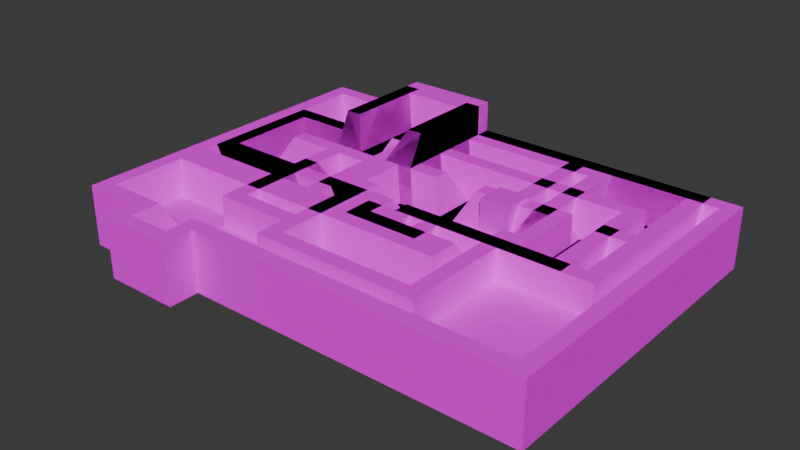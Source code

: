 # Source: MapHouses.blend  (saved by Blender 4.2.66; exported with 4.5.12 LTS)
import bpy
from mathutils import Matrix  # noqa: F401  (used for matrix-valued properties, if any)

bpy.ops.wm.read_factory_settings(use_empty=True)
scene = bpy.context.scene
scene.name = 'Scene'

# ---- collections
col_collection = bpy.data.collections.new('Collection'); scene.collection.children.link(col_collection)

# ---- images (referenced by path relative to the original .blend; pixels are not part of the script)
import os
ASSET_DIR = os.environ.get("B2B_ASSET_DIR", "")  # directory of the original .blend (textures are referenced by path, not embedded)
HERE = os.path.dirname(os.path.abspath(__file__))  # packed textures are extracted next to this script under _unpacked/

def load_image(name, relpath, width, height, colorspace="sRGB"):
    """Load a texture the original file referenced (path relative to the .blend, or extracted next to this script)."""
    p = next((c for c in (os.path.join(HERE, relpath), os.path.join(ASSET_DIR, relpath)) if relpath and os.path.exists(c)), "")
    if p:
        img = bpy.data.images.load(p, check_existing=True)
        img.name = name
    else:  # same state as the original file: an image datablock whose file is absent (Cycles renders it pink)
        img = bpy.data.images.new(name, width, height)
        img.source = "FILE"
        img.filepath = "//" + (relpath or name)
    img.colorspace_settings.name = colorspace
    return img
img_bricktex03_png = load_image('BrickTex03.png', 'BrickTex03.png', 1024, 1024, 'sRGB')
img_woodtex01b_png = load_image('WoodTex01b.png', 'WoodTex01b.png', 1024, 1024, 'sRGB')
img_walltex00_png = load_image('WallTex00.png', 'WallTex00.png', 1024, 1024, 'sRGB')
img_lqgratetex00_png = load_image('LQgrateTex00.png', 'LQgrateTex00.png', 1024, 1024, 'sRGB')
img_stairstex01_png = load_image('StairsTex01.png', 'StairsTex01.png', 1024, 1024, 'sRGB')
img_tiletex01_png = load_image('TileTex01.png', 'TileTex01.png', 1024, 1024, 'sRGB')
img_walltex01_png = load_image('WallTex01.png', 'WallTex01.png', 1024, 1024, 'sRGB')
img_newspapertex00_png = load_image('newspaperTex00.png', 'newspaperTex00.png', 1024, 1024, 'sRGB')
img_shuttertex00_png = load_image('shutterTex00.png', 'shutterTex00.png', 1024, 1024, 'sRGB')
img_woodfencetex00a_png = load_image('woodFenceTex00a.png', 'woodFenceTex00a.png', 1024, 1024, 'sRGB')

# ---- materials (node trees are filled in below, after node groups)
mat_matbricks = bpy.data.materials.new('MatBricks')
mat_matbricks.alpha_threshold = 0.0
mat_matbricks.use_backface_culling = True
mat_matbricks.use_transparent_shadow = False
mat_matbricks.roughness = 0.5
mat_matbricks.line_color = (0.0, 0.0, 0.0, 1.0)
mat_matfloor = bpy.data.materials.new('MatFloor')
mat_matfloor.alpha_threshold = 0.0
mat_matfloor.use_backface_culling = True
mat_matfloor.use_transparent_shadow = False
mat_matfloor.roughness = 0.5
mat_matfloor.line_color = (0.0, 0.0, 0.0, 1.0)
mat_matwall = bpy.data.materials.new('MatWall')
mat_matwall.use_backface_culling = True
mat_matwall.use_transparent_shadow = False
mat_matriging = bpy.data.materials.new('MatRiging')
mat_matriging.use_backface_culling = True
mat_matriging.use_transparent_shadow = False
mat_matstairs = bpy.data.materials.new('MatStairs')
mat_matstairs.use_transparent_shadow = False
mat_mattiles = bpy.data.materials.new('MatTiles')
mat_mattiles.use_transparent_shadow = False
mat_matwall02 = bpy.data.materials.new('MatWall02')
mat_matwall02.use_transparent_shadow = False
mat_material = bpy.data.materials.new('Material')
mat_material.use_transparent_shadow = False
mat_cage = bpy.data.materials.new('cage')
mat_cage.use_transparent_shadow = False
mat_bars = bpy.data.materials.new('bars')
mat_bars.use_transparent_shadow = False

# ---- material node trees
mat_matbricks.use_nodes = True; mat_matbricks.node_tree.nodes.clear()
_N = mat_matbricks.node_tree.nodes; _L = mat_matbricks.node_tree.links
n0 = _N.new('ShaderNodeOutputMaterial'); n0.name = 'Material Output'; n0.location = (300, 300)
n1 = _N.new('ShaderNodeBsdfPrincipled'); n1.name = 'Principled BSDF'; n1.location = (10, 300)
n1.inputs[2].default_value = 1.0
n1.inputs[3].default_value = 1.45
n1.inputs[13].default_value = 0.0
n2 = _N.new('ShaderNodeTexImage'); n2.name = 'Image Texture'; n2.location = (-280, 271)
n2.image = img_bricktex03_png
_L.new(n1.outputs[0], n0.inputs[0])
_L.new(n2.outputs[0], n1.inputs[0])
n0.is_active_output = True
mat_matfloor.use_nodes = True; mat_matfloor.node_tree.nodes.clear()
_N = mat_matfloor.node_tree.nodes; _L = mat_matfloor.node_tree.links
n0 = _N.new('ShaderNodeOutputMaterial'); n0.name = 'Material Output'; n0.location = (300, 300)
n1 = _N.new('ShaderNodeBsdfPrincipled'); n1.name = 'Principled BSDF'; n1.location = (10, 300)
n1.inputs[2].default_value = 1.0
n1.inputs[3].default_value = 1.45
n1.inputs[13].default_value = 0.0
n2 = _N.new('ShaderNodeTexImage'); n2.name = 'Image Texture'; n2.location = (-280, 271)
n2.image = img_woodtex01b_png
_L.new(n1.outputs[0], n0.inputs[0])
_L.new(n2.outputs[0], n1.inputs[0])
n0.is_active_output = True
mat_matwall.use_nodes = True; mat_matwall.node_tree.nodes.clear()
_N = mat_matwall.node_tree.nodes; _L = mat_matwall.node_tree.links
n0 = _N.new('ShaderNodeBsdfPrincipled'); n0.name = 'Principled BSDF'; n0.location = (10, 300)
n0.inputs[2].default_value = 1.0
n0.inputs[13].default_value = 0.0
n1 = _N.new('ShaderNodeOutputMaterial'); n1.name = 'Material Output'; n1.location = (300, 300)
n2 = _N.new('ShaderNodeTexImage'); n2.name = 'Image Texture'; n2.location = (-280, 271)
n2.image = img_walltex00_png
_L.new(n0.outputs[0], n1.inputs[0])
_L.new(n2.outputs[0], n0.inputs[0])
n1.is_active_output = True
mat_matriging.use_nodes = True; mat_matriging.node_tree.nodes.clear()
_N = mat_matriging.node_tree.nodes; _L = mat_matriging.node_tree.links
n0 = _N.new('ShaderNodeBsdfPrincipled'); n0.name = 'Principled BSDF'; n0.location = (10, 300)
n0.inputs[2].default_value = 1.0
n0.inputs[13].default_value = 0.0
n1 = _N.new('ShaderNodeOutputMaterial'); n1.name = 'Material Output'; n1.location = (300, 300)
n2 = _N.new('ShaderNodeTexImage'); n2.name = 'Image Texture'; n2.location = (-280, 271)
n2.image = img_lqgratetex00_png
_L.new(n0.outputs[0], n1.inputs[0])
_L.new(n2.outputs[0], n0.inputs[0])
n1.is_active_output = True
mat_matstairs.use_nodes = True; mat_matstairs.node_tree.nodes.clear()
_N = mat_matstairs.node_tree.nodes; _L = mat_matstairs.node_tree.links
n0 = _N.new('ShaderNodeBsdfPrincipled'); n0.name = 'Principled BSDF'; n0.location = (10, 300)
n0.inputs[2].default_value = 1.0
n1 = _N.new('ShaderNodeOutputMaterial'); n1.name = 'Material Output'; n1.location = (300, 300)
n2 = _N.new('ShaderNodeTexImage'); n2.name = 'Image Texture'; n2.location = (-280, 271)
n2.image = img_stairstex01_png
_L.new(n0.outputs[0], n1.inputs[0])
_L.new(n2.outputs[0], n0.inputs[0])
n1.is_active_output = True
mat_mattiles.use_nodes = True; mat_mattiles.node_tree.nodes.clear()
_N = mat_mattiles.node_tree.nodes; _L = mat_mattiles.node_tree.links
n0 = _N.new('ShaderNodeBsdfPrincipled'); n0.name = 'Principled BSDF'; n0.location = (10, 300)
n0.inputs[2].default_value = 1.0
n0.inputs[13].default_value = 0.0
n1 = _N.new('ShaderNodeOutputMaterial'); n1.name = 'Material Output'; n1.location = (300, 300)
n2 = _N.new('ShaderNodeTexImage'); n2.name = 'Image Texture'; n2.location = (-280, 271)
n2.image = img_tiletex01_png
_L.new(n0.outputs[0], n1.inputs[0])
_L.new(n2.outputs[0], n0.inputs[0])
n1.is_active_output = True
mat_matwall02.use_nodes = True; mat_matwall02.node_tree.nodes.clear()
_N = mat_matwall02.node_tree.nodes; _L = mat_matwall02.node_tree.links
n0 = _N.new('ShaderNodeBsdfPrincipled'); n0.name = 'Principled BSDF'; n0.location = (10, 300)
n0.inputs[2].default_value = 1.0
n0.inputs[13].default_value = 0.0
n1 = _N.new('ShaderNodeOutputMaterial'); n1.name = 'Material Output'; n1.location = (300, 300)
n2 = _N.new('ShaderNodeTexImage'); n2.name = 'Image Texture'; n2.location = (-280, 271)
n2.image = img_walltex01_png
_L.new(n0.outputs[0], n1.inputs[0])
_L.new(n2.outputs[0], n0.inputs[0])
n1.is_active_output = True
mat_material.use_nodes = True; mat_material.node_tree.nodes.clear()
_N = mat_material.node_tree.nodes; _L = mat_material.node_tree.links
n0 = _N.new('ShaderNodeBsdfPrincipled'); n0.name = 'Principled BSDF'; n0.location = (10, 300)
n1 = _N.new('ShaderNodeOutputMaterial'); n1.name = 'Material Output'; n1.location = (300, 300)
n2 = _N.new('ShaderNodeTexImage'); n2.name = 'Image Texture'; n2.location = (-280, 271)
n2.image = img_newspapertex00_png
_L.new(n0.outputs[0], n1.inputs[0])
_L.new(n2.outputs[0], n0.inputs[0])
n1.is_active_output = True
mat_cage.use_nodes = True; mat_cage.node_tree.nodes.clear()
_N = mat_cage.node_tree.nodes; _L = mat_cage.node_tree.links
n0 = _N.new('ShaderNodeBsdfPrincipled'); n0.name = 'Principled BSDF'; n0.location = (10, 300)
n1 = _N.new('ShaderNodeOutputMaterial'); n1.name = 'Material Output'; n1.location = (300, 300)
n2 = _N.new('ShaderNodeTexImage'); n2.name = 'Image Texture'; n2.location = (-280, 271)
n2.image = img_shuttertex00_png
_L.new(n0.outputs[0], n1.inputs[0])
_L.new(n2.outputs[0], n0.inputs[0])
n1.is_active_output = True
mat_bars.use_nodes = True; mat_bars.node_tree.nodes.clear()
_N = mat_bars.node_tree.nodes; _L = mat_bars.node_tree.links
n0 = _N.new('ShaderNodeBsdfPrincipled'); n0.name = 'Principled BSDF'; n0.location = (10, 300)
n1 = _N.new('ShaderNodeOutputMaterial'); n1.name = 'Material Output'; n1.location = (300, 300)
n2 = _N.new('ShaderNodeTexImage'); n2.name = 'Image Texture'; n2.location = (-280, 271)
n2.image = img_woodfencetex00a_png
_L.new(n0.outputs[0], n1.inputs[0])
_L.new(n2.outputs[0], n0.inputs[0])
n1.is_active_output = True

# ---- world
world_world = bpy.data.worlds.new('World'); scene.world = world_world
world_world.use_nodes = True; world_world.node_tree.nodes.clear()
_N = world_world.node_tree.nodes; _L = world_world.node_tree.links
n0 = _N.new('ShaderNodeOutputWorld'); n0.name = 'World Output'; n0.location = (300, 300)
n1 = _N.new('ShaderNodeBackground'); n1.name = 'Background'; n1.location = (10, 300)
n1.inputs[0].default_value = (0.05088, 0.05088, 0.05088, 1.0)
_L.new(n1.outputs[0], n0.inputs[0])
n0.is_active_output = True
world_world.color = (0.05088, 0.05088, 0.05088)
world_world.use_sun_shadow = False
world_world.sun_shadow_jitter_overblur = 0.0

# ---- meshes
me_plane = bpy.data.meshes.new('Plane')
me_plane.from_pydata([(-1.0, -1.0, 0.0), (5.0, 1.0, 0.0), (6.0, 1.0, 0.0), (6.0, -1.0, 2.0), (5.0, -8.0, 0.0), (-10.0, 3.0, 0.0), (7.0, -1.0, 2.0), (-5.0, 0.0, 0.0), (-7.0, 0.0, 0.0), (-7.0, 5.0, 2.0), (-5.0, -4.0, -2.0), (-7.0, -6.0, -2.0), (-7.0, -1.0, 0.0), (-5.0, -6.0, -2.0), (7.0, 2.0, 2.0), (-3.0, 2.0, 2.0), (-13.0, 3.0, 0.0), (-13.0, -1.0, 0.0), (-9.0, 1.0, 0.0), (0.0, -3.0, 2.0), (-5.0, 5.0, 2.0), (-7.0, -4.0, -2.0), (-1.0, -4.0, 0.0), (6.0, -2.0, 2.0), (0.0, -2.0, 2.0), (-7.0, 1.0, 0.0), (6.0, 2.0, 2.0), (7.0, 3.0, 2.0), (7.0, -2.0, 2.0), (7.0, -3.0, 2.0), (8.0, 3.0, 2.0), (8.0, -2.0, 2.0), (-3.0, 9.0, 2.0), (-5.0, 1.0, 0.0), (7.0, 9.0, 2.0), (-8.0, 8.0, 4.0), (6.0, 8.0, 2.0), (-9.0, 9.0, 4.0), (-5.0, 7.0, 2.0), (-9.0, 5.0, 4.0), (-9.0, 2.0, 2.0), (-5.001, 2.001, 0.01874), (-8.0, 5.0, 4.0), (-9.0, 5.0, 2.0), (-7.0, 7.0, 2.0), (-9.0, 3.0, 4.0), (-15.0, 5.0, 2.0), (-15.0, -3.0, 2.0), (-4.0, 8.0, 4.0), (-9.0, -8.0, 2.0), (-3.0, 9.0, 4.0), (5.0, -1.192e-07, 0.0), (-9.0, -3.0, 2.0), (6.0, -2.98e-07, 0.0), (-4.0, -7.0, 2.0), (-4.0, 5.0, 4.0), (-8.0, -7.0, 2.0), (-3.0, 5.0, 4.0), (-4.0, 3.0, 4.0), (-4.0, -10.0, 2.0), (7.0, -10.0, 2.0), (-3.0, 3.0, 4.0), (-4.0, -8.0, 2.0), (-3.0, -9.0, 2.0), (5.0, -1.0, 0.0), (-8.0, -1.0, 2.0), (-10.0, 5.96e-07, 0.0), (-2.0, -5.96e-07, 0.0), (5.0, 7.0, 0.0), (-5.0, -1.0, 0.0), (-9.0, 4.768e-07, 0.0), (-3.0, -1.0, 2.0), (-4.0, -1.0, 2.0), (-7.0, 2.0, 0.0), (-8.0, 3.0, 4.0), (-10.0, 1.0, 0.0), (-2.0, 1.0, 0.0), (6.0, -3.0, 2.0), (5.0, -4.0, 0.0), (6.0, -9.0, 2.0), (-7.0, -6.0, 0.0), (-5.0, -6.0, 0.0), (-2.0, -8.0, 0.0), (-10.0, -1.0, 0.0), (-14.0, 4.0, 2.0), (-9.0, -1.0, 2.0), (-9.0, -2.0, 2.0), (-3.0, 8.0, 2.0), (-2.0, 7.0, 0.0), (-9.0, 4.0, 2.0), (-14.0, -2.0, 2.0), (7.0, 3.0, -3.0), (7.0, -2.0, -3.0), (8.0, 3.0, -3.0), (8.0, -2.0, -3.0), (-3.0, 9.0, -3.0), (7.0, 9.0, -3.0), (-9.0, 5.0, -3.0), (-9.0, 9.0, -3.0), (-15.0, 5.0, -3.0), (-15.0, -3.0, -3.0), (-9.0, -8.0, -3.0), (-9.0, -3.0, -3.0), (-4.0, -10.0, -3.0), (7.0, -10.0, -3.0), (-4.0, -8.0, -3.0), (-5.0, 2.0, 2.0), (-7.0, 2.0, 2.0)], [], [(69, 7, 8, 12), (51, 53, 2, 1), (50, 57, 87, 32), (9, 20, 38, 44), (75, 5, 16, 66), (76, 1, 68, 88), (95, 98, 37, 50, 32), (38, 20, 55, 48), (73, 41, 20, 9), (25, 33, 41, 73), (10, 69, 12, 21), (87, 57, 61, 15), (96, 95, 32, 34), (11, 13, 10, 21), (104, 60, 59, 103), (51, 1, 0, 64), (12, 80, 11, 21), (2, 14, 26, 1), (66, 70, 18, 75), (0, 67, 82, 22), (36, 87, 88, 68), (28, 31, 6, 3), (19, 77, 23, 24), (107, 9, 42, 74), (3, 6, 53, 51), (30, 27, 26, 14), (77, 29, 23), (79, 77, 78, 4), (27, 91, 96, 34), (54, 81, 80, 56), (84, 89, 43, 46), (46, 47, 90, 84), (89, 5, 75, 40), (44, 35, 42, 9), (69, 81, 54, 72), (79, 4, 82, 63), (49, 62, 54, 56), (79, 60, 29, 77), (107, 25, 73, 9), (58, 61, 57, 55), (48, 50, 37, 35), (35, 37, 39, 42), (45, 74, 42, 39), (20, 106, 58, 55), (35, 44, 38, 48), (107, 74, 45, 40), (106, 20, 41, 33), (26, 36, 68, 1), (15, 76, 88, 87), (56, 65, 52, 49), (106, 15, 61, 58), (98, 97, 43, 37), (22, 82, 4, 78), (65, 8, 70, 85), (7, 67, 76, 33), (22, 19, 24, 0), (81, 13, 11, 80), (63, 82, 67, 71), (72, 7, 69), (71, 67, 7, 72), (63, 71, 72, 54, 62, 59), (76, 15, 106, 33), (30, 14, 6, 31), (77, 19, 22, 78), (24, 23, 64, 0), (64, 23, 3, 51), (5, 89, 84, 16), (16, 84, 90, 17), (83, 86, 85, 66), (40, 75, 18), (66, 85, 70), (53, 6, 14, 2), (70, 8, 25, 18), (52, 102, 101, 49), (90, 86, 83, 17), (66, 16, 17, 83), (62, 105, 103, 59), (91, 27, 30, 93), (99, 46, 43, 97), (50, 48, 55, 57), (92, 28, 29, 60, 104), (49, 101, 105, 62), (47, 52, 86, 90), (25, 107, 40, 18), (94, 31, 28, 92), (31, 94, 93, 30), (102, 52, 47, 100), (36, 26, 27, 34), (100, 47, 46, 99), (36, 34, 32, 87), (39, 89, 40, 45), (23, 29, 28, 3), (67, 0, 1, 76), (52, 65, 85, 86), (8, 7, 33, 25), (81, 69, 10, 13), (65, 12, 8), (56, 80, 12, 65), (37, 43, 89, 39), (60, 79, 63, 59)])
me_plane.polygons.foreach_set('material_index', [1, 1, 0, 1, 5, 1, 0, 2, 4, 1, 4, 0, 0, 1, 0, 1, 0, 2, 5, 1, 2, 3, 3, 2, 2, 3, 3, 2, 0, 2, 3, 3, 6, 2, 2, 2, 3, 3, 3, 3, 3, 3, 3, 2, 2, 0, 3, 2, 2, 3, 0, 0, 1, 2, 1, 2, 0, 2, 2, 2, 3, 2, 3, 2, 2, 2, 6, 6, 6, 6, 6, 2, 1, 0, 6, 5, 0, 0, 0, 3, 0, 0, 3, 2, 0, 0, 0, 3, 0, 3, 0, 3, 1, 3, 1, 0, 2, 2, 0, 3])
_uv = me_plane.uv_layers.new(name='UVMap')
_uv.uv.foreach_set('vector', [-1.0, -0.9969, -1.0, 0.001849, -3.0, 0.001849, -3.0, -0.9969, 9.0, 0.001849, 10.0, 0.001849, 10.0, 1.001, 9.0, 1.001, 4.0, 1.5, 0.0, 1.5, 3.0, -0.5, 4.0, -0.5, -3.0, 4.996, -1.0, 4.996, -1.0, 6.993, -3.0, 6.993, -6.0, 1.001, -6.0, 2.998, -9.0, 2.998, -6.0, 0.001849, 2.0, 1.001, 9.0, 1.001, 9.0, 6.993, 2.0, 6.993, 1.192e-07, -3.0, 6.0, -3.0, 6.0, 4.0, 1.192e-07, 4.0, 1.192e-07, 2.0, -1.0, 0.0, 1.0, 0.0, 1.0, 1.0, -2.0, 1.0, -3.0, 1.999, -1.001, 2.0, -1.0, 4.996, -3.0, 4.996, -3.0, 1.001, -1.0, 1.001, -1.001, 2.0, -3.0, 1.999, -1.0, -3.993, -1.0, -0.9969, -3.0, -0.9969, -3.0, -3.993, 3.0, -0.5, 0.0, 1.5, -2.0, 1.5, -3.0, -0.5, -10.0, -3.0, 1.192e-07, -3.0, 1.192e-07, 2.0, -10.0, 2.0, -3.0, -5.991, -1.0, -5.991, -1.0, -3.993, -3.0, -3.993, -10.0, -3.0, -10.0, 2.0, 1.0, 2.0, 1.0, -3.0, 9.0, 0.001849, 9.0, 1.001, 3.0, -0.9969, 9.0, -0.9969, -2.0, 1.0, 3.0, 1.0, 3.0, 0.0, 1.0, 0.0, 10.0, 6.557e-07, 11.0, 1.0, 10.0, 1.0, 9.0, 6.557e-07, -6.0, 0.001849, -5.0, 0.001849, -5.0, 1.001, -6.0, 1.001, 3.0, -0.9969, 2.0, 0.001846, 2.0, -7.988, 3.0, -3.993, 10.0, 1.0, 1.0, 1.0, 2.0, 0.0, 9.0, 0.0, 11.0, -0.004254, 12.0, -0.004254, 11.0, 0.9986, 10.0, 0.9986, 4.0, -1.007, 10.0, -1.007, 10.0, -0.004254, 4.0, -0.004254, 4.0, 0.0, 1.0, 0.0, 1.0, 1.0, 3.0, 1.0, 10.0, 1.0, 11.0, 1.0, 10.0, 6.557e-07, 9.0, 6.557e-07, 12.0, 5.01, 11.0, 5.01, 10.0, 4.007, 11.0, 4.007, 10.0, -1.007, 11.0, -1.007, 10.0, -0.004254, -8.0, 1.0, -2.0, 1.0, -3.0, 0.0, -7.0, 0.0, 4.0, 2.0, 4.0, -3.0, 10.0, -3.0, 10.0, 2.0, 2.98e-08, 1.0, -1.0, 1.341e-06, -3.0, 1.341e-06, -4.0, 1.0, -10.0, 6.013, -5.0, 6.013, -5.0, 7.016, -11.0, 7.016, -11.0, 7.016, -11.0, -1.007, -10.0, -0.004254, -10.0, 6.013, 5.0, 1.0, 4.0, 0.0, 2.0, 0.0, 3.0, 1.0, -1.0, 0.0, -2.0, 1.0, 1.0, 1.0, 1.0, 0.0, 1.043e-06, 0.0, -5.0, 0.0, -6.0, 1.0, 1.043e-06, 1.0, 10.0, 1.0, 9.0, 1.341e-06, 2.0, 1.341e-06, 1.0, 1.0, -5.0, -6.021, 8.047e-07, -6.021, 8.047e-07, -5.018, -4.0, -5.018, 10.0, -7.024, 11.0, -8.027, 11.0, -1.007, 10.0, -1.007, 3.0, 1.0, 2.0, 0.0, 3.0, 0.0, 6.0, 1.0, 8.047e-07, 5.01, 1.0, 5.01, 1.0, 7.016, 8.047e-07, 7.016, 8.047e-07, 10.02, 1.0, 11.03, -5.0, 11.03, -4.0, 10.02, -4.0, 10.02, -5.0, 11.03, -5.0, 7.016, -4.0, 7.016, -5.0, 5.01, -4.0, 5.01, -4.0, 7.016, -5.0, 7.016, 1.0, 0.0, 4.0, 0.0, 3.0, 1.0, 1.0, 1.0, -1.5, 1.0, -0.5, 0.0, 1.5, 0.0, 2.5, 1.0, -0.5, -0.6328, -1.5, 1.367, -2.5, 1.367, -2.5, -0.6328, 1.5, 1.0, -1.5, 1.0, 1.499, 0.009371, 2.5, 0.0, 3.0, 1.0, 9.0, 1.0, 8.0, 0.0, 2.0, 0.0, 3.0, 1.0, 2.0, 0.0, 8.0, 0.0, 9.0, 1.0, -4.0, -5.018, -4.0, 0.9986, -5.0, -1.007, -5.0, -6.021, 1.5, -0.5, 3.5, -0.5, 3.5, 1.5, 2.5, 1.5, -3.066, -3.23, 1.094, -3.23, 1.094, 1.97, -3.066, 4.05, 3.0, -3.993, 2.0, -7.988, 9.0, -7.988, 9.0, -3.993, -4.0, 1.0, -3.0, 6.557e-07, -5.0, 6.557e-07, -5.0, 1.0, -1.0, 0.001849, 2.0, 0.001846, 2.0, 1.001, -1.0, 1.001, -3.0, 0.0, -2.0, 1.0, -1.0, 1.0, 1.043e-06, 0.0, -0.5, 1.0, -0.5, 0.0, 1.5, 0.0, 1.5, 1.0, -8.0, 1.0, -7.0, 0.0, 1.0, 0.0, 1.043e-06, 1.0, 1.043e-06, 1.0, 1.0, 0.0, 1.043e-06, 0.0, 1.0, 1.0, 2.0, 6.557e-07, -1.0, 6.557e-07, 2.98e-08, 1.0, 1.0, -7.024, 1.0, 0.9986, 8.047e-07, 0.9986, 8.047e-07, -5.018, 8.047e-07, -6.021, 8.047e-07, -8.027, 2.0, 6.557e-07, 1.0, 1.0, -1.0, 1.0, -1.0, 6.557e-07, 12.0, 5.01, 11.0, 4.007, 11.0, 0.9986, 12.0, -0.004254, 10.0, 1.0, 4.0, 1.0, 3.0, 6.557e-07, 9.0, 6.557e-07, 4.0, 1.0, 10.0, 1.0, 9.0, 6.557e-07, 3.0, 6.557e-07, 1.043e-06, 0.0, -1.0, 1.0, 1.043e-06, 1.0, 1.0, 0.0, -6.0, 6.557e-07, -5.0, 1.0, -10.0, 1.0, -9.0, 6.557e-07, 4.0, 0.0, 5.0, 1.0, -1.0, 1.0, 1.043e-06, 0.0, 1.043e-06, 0.0, -1.0, 1.0, 1.043e-06, 1.0, 1.0, 0.0, -5.0, 1.0, -6.0, 6.557e-07, -5.0, 6.557e-07, -6.0, 6.557e-07, -5.0, 1.0, -5.0, 6.557e-07, 1.0, 0.0, 1.043e-06, 1.0, 3.0, 1.0, 2.0, 0.0, -5.0, 0.001849, -3.0, 0.001849, -3.0, 1.001, -5.0, 1.001, -2.0, 2.0, -2.0, -3.0, -7.0, -3.0, -7.0, 2.0, -10.0, 1.0, -5.0, 1.0, -6.0, 6.557e-07, -9.0, 6.557e-07, -6.0, 0.001849, -9.0, 2.998, -9.0, -0.9969, -6.0, -0.9969, -7.0, 2.0, -7.0, -3.0, -9.0, -3.0, -9.0, 2.0, -10.0, -3.0, -10.0, 2.0, -11.0, 2.0, -11.0, -3.0, 12.0, -3.0, 12.0, 2.0, 6.0, 2.0, 6.0, -3.0, 1.0, 11.03, 8.047e-07, 10.02, 8.047e-07, 7.016, 1.0, 7.016, -1.0, -3.0, -1.0, 2.0, -2.0, 2.0, -9.0, 2.0, -9.0, -3.0, 6.0, 2.0, 6.0, -3.0, 1.0, -3.0, 1.0, 2.0, -11.0, -1.007, -5.0, -1.007, -5.0, -0.004254, -10.0, -0.004254, -3.0, 6.557e-07, -3.0, 1.0, -5.0, 1.0, -5.0, 6.557e-07, -11.0, -3.0, -11.0, 2.0, -10.0, 2.0, -10.0, -3.0, -1.0, 2.0, -1.0, -3.0, 4.0, -3.0, 4.0, 2.0, 6.0, -3.0, 6.0, 2.0, 12.0, 2.0, 12.0, -3.0, 10.0, 10.02, 10.0, 4.007, 11.0, 5.01, 11.0, 11.03, -2.0, -3.0, -2.0, 2.0, 6.0, 2.0, 6.0, -3.0, 10.0, 10.02, 11.0, 11.03, 1.0, 11.03, 1.0, 10.02, 1.094, 4.05, 2.134, 1.97, 4.215, 1.97, 3.174, 4.05, 10.0, -0.004254, 11.0, -1.007, 11.0, -0.004254, 10.0, 0.9986, 2.0, 0.001846, 3.0, -0.9969, 9.0, 1.001, 2.0, 1.001, -5.0, -1.007, -4.0, 0.9986, -5.0, 0.9986, -5.0, -0.004254, -3.0, 0.001849, -1.0, 0.001849, -1.0, 1.001, -3.0, 1.001, 1.096, 1.029, 5.128, 1.02, 2.676, -0.004759, 1.09, -0.02893, 1.043e-06, 1.0, 1.043e-06, 0.0, 1.0, 0.0, -6.0, 1.0, -5.0, 0.0, 1.043e-06, 0.0, 1.043e-06, 1.0, -3.066, 4.05, 1.094, 1.97, 2.134, 1.97, 1.094, 4.05, 11.0, -8.027, 10.0, -7.024, 1.0, -7.024, 8.047e-07, -8.027])
me_plane.materials.append(mat_matbricks)
me_plane.materials.append(mat_matfloor)
me_plane.materials.append(mat_matwall)
me_plane.materials.append(mat_matriging)
me_plane.materials.append(mat_matstairs)
me_plane.materials.append(mat_mattiles)
me_plane.materials.append(mat_matwall02)
me_plane.update()
me_plane_001 = bpy.data.meshes.new('Plane.001')
me_plane_001.from_pydata([(-11.0, -11.0, 2.0), (-5.0, -11.0, 2.0), (-5.0, -7.0, 0.0), (-10.01, -9.965, -2.175e-08), (-9.0, -10.0, 0.0), (-5.0, -10.0, 0.0), (-14.0, 1.0, 0.0), (-13.0, 0.0, 0.0), (-4.0, 5.0, 0.0), (-13.0, 3.0, 0.0), (-15.0, 9.0, 2.0), (-12.0, 1.0, 2.0), (-14.0, -10.0, 0.0), (-14.0, -7.0, 0.0), (-13.0, 1.0, 0.0), (-6.0, 9.0, 2.0), (-12.0, 2.0, 2.0), (-16.0, 10.0, 2.0), (-15.0, -11.0, 2.0), (-16.0, -12.0, 2.0), (-16.0, 1.0, 2.0), (-15.0, 1.0, 2.0), (-15.0, -4.0, 2.0), (-16.0, -6.0, 2.0), (-5.0, -4.0, 2.0), (-5.0, -6.0, 2.0), (-8.0, -4.0, 2.0), (-12.0, -12.0, 2.0), (-15.0, -6.0, 2.0), (6.0, -7.0, 0.0), (-5.0, 10.0, 2.0), (15.0, -12.0, 2.0), (-7.0, 5.0, 0.0), (-10.0, -12.0, 0.0), (14.0, -11.0, 2.0), (-8.0, -13.0, 2.0), (-7.0, -12.0, 2.0), (-7.0, -14.0, 2.0), (-12.0, -14.0, 2.0), (-8.0, 1.0, 2.0), (-5.0, 7.0, 2.0), (-7.0, 3.0, 0.0), (-5.0, 4.0, 2.0), (-6.0, 2.0, 2.0), (-5.0, -12.0, 2.0), (-8.0, -11.0, 2.0), (5.0, -4.0, 2.0), (5.0, -6.0, 2.0), (6.0, -3.0, 0.0), (15.0, 10.0, 2.0), (-11.0, -13.0, 2.0), (-9.0, -12.0, 0.0), (13.0, -10.0, 0.0), (-14.0, 8.0, 0.0), (-14.0, -3.0, 0.0), (-10.0, -3.0, 0.0), (-9.0, -4.0, 2.0), (-10.0, 0.0, 0.0), (-9.0, 1.0, 2.0), (-4.0, -3.0, 0.0), (-4.0, 8.0, 0.0), (-5.0, 9.0, 2.0), (-7.0, 8.0, 0.0), (13.0, 8.0, 0.0), (14.0, 9.0, 2.0), (-4.0, 6.0, 0.0), (-7.0, 6.0, 0.0), (-6.0, 7.0, 2.0), (-6.0, 4.0, 2.0), (-7.0, -3.0, 0.0), (-6.0, -4.0, 2.0), (-7.0, 0.0, 0.0), (-6.0, 1.0, 2.0), (4.0, -12.0, -2.0), (0.0, -12.0, -2.0), (-2.0, -12.0, -2.0), (2.0, -12.0, -2.0), (-1.0, -12.0, -2.0), (-3.0, -12.0, -2.0), (1.0, -12.0, -2.0), (3.0, -12.0, -2.0), (1.0, 10.0, -2.0), (-3.0, 10.0, -2.0), (-1.0, 10.0, -2.0), (11.0, 10.0, -2.0), (7.0, 10.0, -2.0), (-15.0, 10.0, -2.0), (9.0, 10.0, -2.0), (4.0, 10.0, -2.0), (5.0, 10.0, -2.0), (2.0, 10.0, -2.0), (12.0, 10.0, -2.0), (13.0, 10.0, -2.0), (14.0, 10.0, -2.0), (-16.0, 10.0, -2.0), (-16.0, 8.0, -2.0), (-16.0, -11.0, -2.0), (-16.0, -12.0, -2.0), (-16.0, -10.0, -2.0), (-16.0, 7.0, -2.0), (-16.0, 4.0, -2.0), (-16.0, 3.0, -2.0), (-16.0, 9.0, -2.0), (-16.0, 2.0, -2.0), (-16.0, 0.0, -2.0), (-16.0, 1.0, -2.0), (-16.0, -1.0, -2.0), (-16.0, -2.0, -2.0), (-16.0, -4.0, -2.0), (-16.0, -3.0, -2.0), (-16.0, -5.0, -2.0), (-16.0, -6.0, -2.0), (-16.0, -8.0, -2.0), (-16.0, -7.0, -2.0), (-16.0, -9.0, -2.0), (-2.0, 10.0, -2.0), (-13.0, -12.0, -2.0), (-12.0, -12.0, -2.0), (-15.0, -12.0, -2.0), (-14.0, -12.0, -2.0), (14.0, -12.0, -2.0), (-12.0, 10.0, -2.0), (-4.0, 10.0, -2.0), (-8.0, 10.0, -2.0), (5.0, -12.0, -2.0), (0.0, 10.0, -2.0), (-10.0, 10.0, -2.0), (3.0, 10.0, -2.0), (-13.0, 10.0, -2.0), (-5.0, 10.0, -2.0), (-6.0, 10.0, -2.0), (-9.0, 10.0, -2.0), (-11.0, 10.0, -2.0), (-7.0, 10.0, -2.0), (13.0, -12.0, -2.0), (9.0, -12.0, -2.0), (7.0, -12.0, -2.0), (11.0, -12.0, -2.0), (15.0, -11.0, -2.0), (15.0, -12.0, -2.0), (15.0, -10.0, -2.0), (15.0, -9.0, -2.0), (8.0, -12.0, -2.0), (15.0, 4.0, -2.0), (15.0, 3.0, -2.0), (15.0, 2.0, -2.0), (15.0, 0.0, -2.0), (15.0, 1.0, -2.0), (15.0, -1.0, -2.0), (15.0, -2.0, -2.0), (15.0, -4.0, -2.0), (15.0, -3.0, -2.0), (15.0, -5.0, -2.0), (15.0, -6.0, -2.0), (15.0, -8.0, -2.0), (15.0, -7.0, -2.0), (-14.0, 10.0, -2.0), (10.0, -12.0, -2.0), (12.0, -12.0, -2.0), (6.0, -12.0, -2.0), (-7.0, -12.0, -2.0), (-12.0, -13.0, -2.0), (-7.0, -14.0, -2.0), (-11.0, -14.0, -2.0), (-9.0, -14.0, -2.0), (-10.0, -14.0, -2.0), (-8.0, -14.0, -2.0), (-12.0, -14.0, -2.0), (-7.0, -13.0, -2.0), (-16.0, 6.0, -2.0), (-16.0, 5.0, -2.0), (-4.0, -12.0, -2.0), (-6.0, -12.0, -2.0), (-5.0, -12.0, -2.0), (15.0, 6.0, -2.0), (15.0, 5.0, -2.0), (8.0, 10.0, -2.0), (6.0, 10.0, -2.0), (10.0, 10.0, -2.0), (15.0, 9.0, -2.0), (15.0, 7.0, -2.0), (15.0, 8.0, -2.0), (15.0, 10.0, -2.0)], [], [(58, 39, 16, 11), (13, 4, 5, 2), (25, 28, 13, 2), (19, 18, 28, 23), (16, 39, 72, 43), (23, 28, 56, 22), (18, 19, 27, 0), (67, 40, 61, 15), (21, 22, 54, 6), (18, 0, 3, 12), (36, 44, 1, 45), (25, 26, 56, 28), (50, 0, 27, 38), (35, 37, 36, 45), (48, 63, 8, 59), (15, 10, 53, 62), (64, 61, 60, 63), (21, 6, 53, 10), (15, 61, 30), (43, 72, 42, 68), (42, 72, 70, 24), (65, 8, 63, 60), (53, 6, 14, 9), (29, 52, 63, 48), (4, 3, 33, 51), (30, 49, 182, 93, 92, 91, 84, 178, 87, 176, 85, 177, 89, 88, 127, 90, 81, 125, 83, 115, 82, 122, 129), (55, 57, 7, 54), (9, 66, 62, 53), (5, 52, 29, 2), (64, 63, 52, 34), (32, 8, 65, 66), (35, 45, 4, 51), (56, 58, 57, 55), (31, 34, 1, 44), (40, 65, 60, 61), (64, 49, 30, 61), (5, 4, 45, 1), (23, 22, 21, 20), (22, 56, 55, 54), (46, 48, 59, 24), (3, 4, 13, 12), (49, 64, 34, 31), (13, 28, 18, 12), (48, 46, 47, 29), (54, 7, 14, 6), (50, 35, 51, 33), (2, 29, 47, 25), (30, 17, 10, 15), (42, 24, 59, 8), (41, 9, 16, 43), (7, 57, 58, 11), (26, 25, 24, 70), (26, 70, 69), (66, 65, 40, 67), (62, 66, 67, 15), (16, 9, 14, 11), (72, 71, 69, 70), (50, 33, 3, 0), (1, 34, 52, 5), (38, 37, 35, 50), (39, 71, 72), (46, 24, 25, 47), (68, 32, 41, 43), (11, 14, 7), (42, 8, 32, 68), (39, 26, 69, 71), (26, 39, 58, 56), (19, 23, 111, 113, 112, 114, 98, 96, 97), (30, 129, 130, 133, 123, 131, 126, 132, 121, 128, 156, 86, 94, 17), (36, 37, 162, 168, 160), (20, 17, 94, 102, 95, 99, 169, 170, 100, 101, 103, 105), (31, 44, 173, 171, 78, 75, 77, 74, 79, 76, 80, 73, 124, 159, 136, 142, 135, 157, 137, 158, 134, 120, 139), (49, 31, 139, 138, 140, 141, 154, 155, 153, 152, 150, 151, 149, 148, 146, 147, 145, 144, 143, 175, 174, 180, 181, 179, 182), (19, 97, 118, 119, 116, 117, 27), (38, 167, 163, 165, 164, 166, 162, 37), (38, 27, 117, 161, 167), (23, 20, 105, 104, 106, 107, 109, 108, 110, 111), (44, 36, 160, 172, 173), (179, 93, 182), (179, 92, 93), (179, 181, 92), (107, 106, 173), (181, 91, 92), (181, 180, 91), (121, 132, 169), (180, 84, 91), (180, 174, 84), (129, 122, 171), (174, 178, 84), (174, 175, 178), (125, 81, 79), (73, 80, 127), (175, 143, 87), (135, 152, 153), (110, 108, 160), (159, 149, 151), (142, 150, 152), (144, 85, 176), (115, 83, 77), (127, 88, 73), (108, 109, 160), (133, 104, 105), (147, 89, 177), (107, 173, 172), (146, 148, 88), (137, 157, 154), (137, 141, 158), (121, 99, 128), (138, 120, 134), (145, 147, 177), (80, 76, 90), (140, 138, 134), (149, 159, 124), (109, 172, 160), (173, 106, 129), (99, 121, 169), (175, 87, 178), (169, 132, 170), (146, 88, 89), (170, 132, 100), (109, 107, 172), (132, 126, 100), (148, 149, 124), (143, 176, 87), (144, 145, 85), (83, 74, 77), (76, 81, 90), (126, 131, 101), (142, 136, 150), (124, 73, 148), (136, 151, 150), (171, 173, 129), (135, 142, 152), (126, 101, 100), (123, 133, 105), (141, 140, 158), (77, 75, 115), (122, 78, 171), (157, 135, 153), (122, 82, 78), (155, 157, 153), (95, 102, 156), (154, 157, 155), (80, 90, 127), (141, 137, 154), (147, 146, 89), (99, 95, 128), (74, 83, 125), (117, 164, 165), (75, 82, 115), (139, 120, 138), (102, 94, 86), (128, 95, 156), (104, 133, 130), (131, 103, 101), (143, 144, 176), (106, 104, 130), (82, 75, 78), (136, 159, 151), (79, 74, 125), (123, 105, 103), (111, 110, 160), (111, 160, 117), (106, 130, 129), (113, 111, 117), (88, 148, 73), (112, 113, 117), (145, 177, 85), (114, 112, 117), (114, 117, 116), (131, 123, 103), (98, 114, 116), (98, 116, 119), (81, 76, 79), (168, 164, 160), (96, 98, 119), (96, 119, 118), (158, 140, 134), (97, 96, 118), (162, 166, 168), (102, 86, 156), (164, 117, 160), (161, 165, 163), (168, 166, 164), (167, 161, 163), (161, 117, 165), (20, 21, 10, 17), (66, 9, 41, 32)])
me_plane_001.polygons.foreach_set('material_index', [0, 1, 2, 0, 0, 0, 0, 0, 4, 2, 0, 0, 0, 0, 1, 2, 2, 2, 0, 0, 0, 1, 1, 1, 1, 5, 3, 1, 1, 2, 1, 2, 4, 0, 2, 0, 2, 0, 4, 2, 1, 0, 2, 2, 3, 2, 2, 0, 2, 2, 4, 0, 4, 2, 2, 2, 4, 2, 2, 0, 4, 0, 2, 4, 2, 4, 0, 5, 5, 5, 5, 5, 5, 5, 5, 5, 5, 5, 0, 0, 0, 0, 0, 0, 0, 0, 0, 0, 0, 0, 0, 0, 0, 0, 0, 0, 0, 0, 0, 0, 0, 0, 0, 0, 0, 0, 0, 0, 0, 0, 0, 0, 0, 0, 0, 0, 0, 0, 0, 0, 0, 0, 0, 0, 0, 0, 0, 0, 0, 0, 0, 0, 0, 0, 0, 0, 0, 0, 0, 0, 0, 0, 0, 0, 0, 0, 0, 0, 0, 0, 0, 0, 0, 0, 0, 0, 0, 0, 0, 0, 0, 0, 0, 0, 0, 0, 0, 0, 0, 0, 0, 0, 0, 0, 0, 0, 0, 0, 0, 0, 0, 0, 0, 0, 0, 0, 0, 1])
_uv = me_plane_001.uv_layers.new(name='UVMap')
_uv.uv.foreach_set('vector', [9.0, 6.004, 8.0, 6.004, 12.0, 7.004, 12.0, 6.004, -13.0, -4.0, -8.0, -7.0, -4.0, -7.0, -4.0, -4.0, -1.964, 1.006, -6.895, 1.006, -6.402, 0.006375, -1.964, 0.006375, 16.0, -6.996, 15.0, -5.996, 15.0, -0.9959, 16.0, -0.9959, 12.0, 7.004, 8.0, 6.004, 6.0, 6.004, 6.0, 7.004, 16.0, -0.9959, 15.0, -0.9959, 9.0, 1.004, 15.0, 1.004, 15.0, -5.996, 16.0, -6.996, 12.0, -6.996, 11.0, -5.996, 6.0, 12.0, 5.0, 12.0, 5.0, 14.0, 6.0, 14.0, 2.0, 1.006, -0.5, 1.006, 1.132e-06, 0.006374, 2.0, 0.006374, -6.895, 1.006, -4.923, 1.006, -4.429, 0.006376, -6.402, 0.006376, 7.0, -6.996, 5.0, -6.996, 5.0, -5.996, 8.0, -5.996, 5.0, -0.9959, 8.0, 1.004, 9.0, 1.004, 15.0, -0.9959, 11.0, -7.996, 11.0, -5.996, 12.0, -6.996, 12.0, -8.996, 8.0, -7.996, 7.0, -8.996, 7.0, -6.996, 8.0, -5.996, 7.0, 2.086e-06, 14.0, 11.0, -3.0, 8.0, -3.0, 2.086e-06, -2.457, 1.006, -6.895, 1.006, -6.402, 0.006374, -2.95, 0.006374, 7.405, 1.006, -1.964, 1.006, -1.471, 0.006374, 6.912, 0.006374, 2.0, 1.006, 2.0, 0.006374, 5.5, 0.006374, 6.0, 1.006, 6.0, 14.0, 5.0, 14.0, 5.0, 15.0, 6.0, 7.004, 6.0, 6.004, 5.0, 9.004, 6.0, 9.004, 5.0, 9.004, 6.0, 6.004, 6.0, 1.004, 5.0, 1.004, -3.0, 9.0, -3.0, 8.0, 14.0, 11.0, -3.0, 11.0, -13.0, 11.0, -13.0, 4.0, -12.0, 4.0, -12.0, 6.0, 7.0, -4.0, 14.0, -7.0, 14.0, 11.0, 7.0, 2.086e-06, -8.0, -7.0, -9.0, -7.0, -9.0, -9.0, -8.0, -9.0, -4.0, 1.012, 16.0, 1.012, 16.0, -2.988, 15.0, -2.988, 14.0, -2.988, 13.0, -2.988, 12.0, -2.988, 11.0, -2.988, 10.0, -2.988, 9.0, -2.988, 8.0, -2.988, 7.0, -2.988, 6.0, -2.988, 5.0, -2.988, 4.0, -2.988, 3.0, -2.988, 2.0, -2.988, 1.0, -2.988, -1.371e-06, -2.988, -1.0, -2.988, -2.0, -2.988, -3.0, -2.988, -4.0, -2.988, -9.0, 2.086e-06, -9.0, 3.0, -12.0, 3.0, -13.0, 2.086e-06, -12.0, 6.0, -6.0, 9.0, -6.0, 11.0, -13.0, 11.0, -4.0, -7.0, 14.0, -7.0, 7.0, -4.0, -4.0, -4.0, 6.0, 1.006, 5.5, 0.006374, -3.5, 0.006374, -4.0, 1.006, -6.0, 8.0, -3.0, 8.0, -3.0, 9.0, -6.0, 9.0, -5.0, 1.006, -4.0, 1.006, -3.5, 0.006374, -4.5, 0.006374, -0.5, 1.006, 2.0, 1.006, 1.5, 0.006374, 1.132e-06, 0.006374, -15.0, -6.996, -14.0, -5.996, 5.0, -5.996, 5.0, -6.996, 5.0, 1.006, 4.5, 0.006374, 5.5, 0.006374, 6.0, 1.006, -14.0, 14.0, -15.0, 15.0, 5.0, 15.0, 5.0, 14.0, -1.964, 0.006376, -3.936, 0.006376, -3.443, 1.006, -1.964, 1.006, 16.0, -0.9959, 15.0, 1.004, 15.0, 6.004, 16.0, 6.004, -6.895, 1.006, -3.936, 1.006, -4.429, 0.006375, -6.402, 0.006375, 2.967, 1.006, 3.46, 0.006375, -1.471, 0.006375, -1.964, 1.006, -9.0, -7.0, -8.0, -7.0, -13.0, -4.0, -13.0, -7.0, -15.0, 15.0, -14.0, 14.0, -14.0, -5.996, -15.0, -6.996, -2.0, 0.006374, -1.5, 1.006, -4.0, 1.006, -3.5, 0.006374, 1.132e-06, 0.006374, -0.5, 1.006, -1.5, 1.006, -2.0, 0.006374, -13.0, 2.086e-06, -12.0, 3.0, -12.0, 4.0, -13.0, 4.0, -4.923, 1.006, -3.443, 1.006, -3.936, 0.006376, -4.429, 0.006376, -1.964, 0.006375, 3.46, 0.006375, 2.967, 1.006, -1.964, 1.006, 5.0, 15.0, 16.0, 15.0, 15.0, 14.0, 6.0, 14.0, 3.5, 1.006, -0.5, 1.006, 1.132e-06, 0.006374, 4.0, 0.006374, -2.95, 0.006375, -5.909, 0.006375, -5.416, 1.006, -2.457, 1.006, -5.909, 0.006375, -4.429, 0.006375, -3.936, 1.006, -5.416, 1.006, 8.0, 1.004, 5.0, -0.9959, 5.0, 1.004, 6.0, 1.004, -3.443, 1.006, -2.457, 1.006, -2.95, 0.006375, -2.95, 0.006375, -1.471, 0.006375, -1.964, 1.006, -2.457, 1.006, 5.5, 0.006374, 4.5, 0.006374, 5.0, 1.006, 6.0, 1.006, 2.5, 1.006, 3.0, 0.006374, 2.0, 0.006374, 2.0, 1.006, 2.0, 1.006, 1.5, 0.006374, 1.132e-06, 0.006374, -0.5, 1.006, -5.0, 1.006, -4.5, 0.006374, -3.5, 0.006374, -4.0, 1.006, -1.964, 1.006, 7.405, 1.006, 6.912, 0.006376, -1.964, 0.006376, 12.0, -8.996, 7.0, -8.996, 8.0, -7.996, 11.0, -7.996, -3.443, 1.006, -2.95, 0.006375, -2.457, 1.006, -5.0, 1.004, 5.0, 1.004, 5.0, -0.9959, -5.0, -0.9959, 3.5, 1.006, 4.0, 0.006374, 3.0, 0.006374, 2.5, 1.006, 2.0, 1.006, 2.0, 0.006374, 1.5, 0.006374, -1.964, 1.006, -1.471, 0.006375, -2.95, 0.006375, -2.457, 1.006, 2.0, 1.006, -0.5, 1.006, 1.132e-06, 0.006374, 1.5, 0.006374, 8.0, 1.004, 8.0, 6.004, 9.0, 6.004, 9.0, 1.004, -8.996, 1.004, -2.996, 1.004, -2.996, -2.996, -3.996, -2.996, -4.996, -2.996, -5.996, -2.996, -6.996, -2.996, -7.996, -2.996, -8.996, -2.996, -4.0, 1.012, -4.0, -2.988, -5.0, -2.988, -6.0, -2.988, -7.0, -2.988, -8.0, -2.988, -9.0, -2.988, -10.0, -2.988, -11.0, -2.988, -12.0, -2.988, -13.0, -2.988, -14.0, -2.988, -15.0, -2.988, -15.0, 1.012, -8.996, 1.004, -11.0, 1.004, -11.0, -2.996, -9.996, -2.996, -8.996, -2.996, 4.004, 1.004, 13.0, 1.004, 13.0, -2.996, 12.0, -2.996, 11.0, -2.996, 10.0, -2.996, 9.004, -2.996, 8.004, -2.996, 7.004, -2.996, 6.004, -2.996, 5.004, -2.996, 4.004, -2.996, 16.0, 1.012, -4.0, 1.012, -4.0, -2.988, -3.0, -2.988, -2.0, -2.988, -1.0, -2.988, -1.371e-06, -2.988, 1.0, -2.988, 2.0, -2.988, 3.0, -2.988, 4.0, -2.988, 5.0, -2.988, 6.0, -2.988, 7.0, -2.988, 8.0, -2.988, 9.0, -2.988, 10.0, -2.988, 11.0, -2.988, 12.0, -2.988, 13.0, -2.988, 14.0, -2.988, 15.0, -2.988, 16.0, -2.988, 13.0, 1.004, -8.996, 1.004, -8.996, -2.996, -7.996, -2.996, -6.996, -2.996, -5.996, -2.996, -4.996, -2.996, -3.996, -2.996, -2.996, -2.996, -1.996, -2.996, -0.9961, -2.996, 0.003901, -2.996, 1.004, -2.996, 2.004, -2.996, 3.004, -2.996, 4.004, -2.996, 5.004, -2.996, 6.004, -2.996, 7.004, -2.996, 8.004, -2.996, 9.004, -2.996, 10.0, -2.996, 11.0, -2.996, 12.0, -2.996, 13.0, -2.996, -15.0, 1.012, -15.0, -2.988, -14.0, -2.988, -13.0, -2.988, -12.0, -2.988, -11.0, -2.988, -11.0, 1.012, -11.0, 1.012, -11.0, -2.988, -10.0, -2.988, -9.0, -2.988, -8.0, -2.988, -7.0, -2.988, -6.0, -2.988, -6.0, 1.012, -11.0, 1.004, -8.996, 1.004, -8.996, -2.996, -9.996, -2.996, -11.0, -2.996, -2.996, 1.004, 4.004, 1.004, 4.004, -2.996, 3.004, -2.996, 2.004, -2.996, 1.004, -2.996, 0.003901, -2.996, -0.9961, -2.996, -1.996, -2.996, -2.996, -2.996, -4.0, 1.012, -6.0, 1.012, -6.0, -2.988, -5.0, -2.988, -4.0, -2.988, 0.03234, 8.809e-05, 8.795e-05, 0.03234, 8.795e-05, 8.809e-05, 0.03234, 8.809e-05, 8.796e-05, 0.06459, 8.795e-05, 0.03234, 0.03234, 8.809e-05, 0.06459, 8.809e-05, 8.796e-05, 0.06459, 0.3871, 0.9999, 0.3549, 0.9999, 0.7096, 0.6451, 0.06459, 8.809e-05, 8.796e-05, 0.09685, 8.796e-05, 0.06459, 0.06459, 8.809e-05, 0.09685, 8.809e-05, 8.796e-05, 0.09685, 8.808e-05, 0.8709, 8.807e-05, 0.8387, 0.1291, 0.9999, 0.09685, 8.809e-05, 8.797e-05, 0.1291, 8.796e-05, 0.09685, 0.09685, 8.809e-05, 0.1291, 8.809e-05, 8.797e-05, 0.1291, 8.805e-05, 0.6451, 8.804e-05, 0.6129, 0.7096, 0.6129, 0.1291, 8.809e-05, 8.797e-05, 0.1614, 8.797e-05, 0.1291, 0.1291, 8.809e-05, 0.1613, 8.808e-05, 8.797e-05, 0.1614, 8.801e-05, 0.4839, 8.801e-05, 0.4516, 0.7096, 0.4516, 0.7096, 0.3549, 0.7096, 0.3871, 8.799e-05, 0.3871, 0.1613, 8.808e-05, 0.1936, 8.808e-05, 8.796e-05, 0.1936, 0.7096, 0.1936, 0.4839, 8.801e-05, 0.5161, 8.801e-05, 0.4839, 0.9999, 0.4516, 0.9999, 0.7096, 0.7096, 0.7096, 0.2904, 0.3871, 8.807e-05, 0.4194, 8.807e-05, 0.7096, 0.2259, 0.4516, 8.807e-05, 0.4839, 8.801e-05, 0.2259, 8.808e-05, 8.799e-05, 0.2581, 8.796e-05, 0.2259, 8.802e-05, 0.5484, 8.803e-05, 0.5161, 0.7096, 0.5161, 8.799e-05, 0.3871, 8.799e-05, 0.3549, 0.7096, 0.3549, 0.4516, 0.9999, 0.4194, 0.9999, 0.7096, 0.7096, 8.805e-05, 0.7096, 0.3226, 0.9999, 0.2904, 0.9999, 0.2904, 8.808e-05, 8.8e-05, 0.3226, 8.799e-05, 0.2904, 0.3871, 0.9999, 0.7096, 0.6451, 0.7096, 0.6774, 0.3226, 8.808e-05, 0.3549, 8.808e-05, 8.799e-05, 0.3549, 0.7096, 0.1291, 0.7096, 0.1613, 0.5806, 8.807e-05, 0.7096, 0.1291, 0.6129, 8.8e-05, 0.7096, 0.09685, 8.808e-05, 0.8709, 0.09685, 0.9999, 8.808e-05, 0.9032, 0.6774, 8.806e-05, 0.7096, 0.03234, 0.7096, 0.06459, 0.2581, 8.808e-05, 0.2904, 8.808e-05, 8.799e-05, 0.2904, 0.7096, 0.3871, 0.7096, 0.4194, 8.8e-05, 0.4194, 0.6451, 8.8e-05, 0.6774, 8.806e-05, 0.7096, 0.06459, 0.3871, 8.807e-05, 0.7096, 0.2904, 0.7096, 0.3226, 0.4194, 0.9999, 0.7096, 0.6774, 0.7096, 0.7096, 0.7096, 0.6451, 0.3549, 0.9999, 8.805e-05, 0.6451, 0.09685, 0.9999, 8.808e-05, 0.8709, 0.1291, 0.9999, 0.1613, 8.808e-05, 8.796e-05, 0.1936, 8.797e-05, 0.1614, 0.1291, 0.9999, 8.807e-05, 0.8387, 0.1614, 0.9999, 0.3226, 8.808e-05, 8.799e-05, 0.3549, 8.8e-05, 0.3226, 0.1614, 0.9999, 8.807e-05, 0.8387, 0.1936, 0.9999, 0.4194, 0.9999, 0.3871, 0.9999, 0.7096, 0.6774, 8.807e-05, 0.8387, 8.807e-05, 0.8064, 0.1936, 0.9999, 0.3549, 8.808e-05, 0.3871, 8.807e-05, 0.7096, 0.3226, 0.1936, 8.808e-05, 8.796e-05, 0.2259, 8.796e-05, 0.1936, 0.2259, 8.808e-05, 0.2581, 8.808e-05, 8.799e-05, 0.2581, 8.803e-05, 0.5161, 0.7096, 0.4839, 0.7096, 0.5161, 0.7096, 0.4194, 8.801e-05, 0.4516, 8.8e-05, 0.4194, 8.807e-05, 0.8064, 8.807e-05, 0.7741, 0.2259, 0.9999, 0.7096, 0.2259, 0.7096, 0.2581, 0.4516, 8.807e-05, 0.7096, 0.3226, 0.7096, 0.3549, 0.3549, 8.808e-05, 0.7096, 0.2581, 0.4194, 8.807e-05, 0.4516, 8.807e-05, 0.7096, 0.6129, 0.7096, 0.6451, 8.805e-05, 0.6451, 0.7096, 0.1936, 0.7096, 0.2259, 0.4839, 8.801e-05, 8.807e-05, 0.8064, 0.2259, 0.9999, 0.1936, 0.9999, 8.806e-05, 0.7419, 8.805e-05, 0.7096, 0.2904, 0.9999, 0.6129, 8.8e-05, 0.6451, 8.8e-05, 0.7096, 0.09685, 0.7096, 0.5161, 0.7096, 0.5484, 8.802e-05, 0.5484, 8.804e-05, 0.6129, 0.7096, 0.5806, 0.7096, 0.6129, 0.7096, 0.1613, 0.7096, 0.1936, 0.5161, 8.801e-05, 8.804e-05, 0.6129, 8.804e-05, 0.5806, 0.7096, 0.5806, 0.5484, 8.807e-05, 0.7096, 0.1613, 0.5161, 8.801e-05, 0.06459, 0.9999, 0.03234, 0.9999, 8.808e-05, 0.9354, 0.5806, 8.807e-05, 0.7096, 0.1613, 0.5484, 8.807e-05, 0.7096, 0.3871, 8.8e-05, 0.4194, 8.799e-05, 0.3871, 0.6129, 8.8e-05, 0.7096, 0.1291, 0.5806, 8.807e-05, 0.2904, 8.808e-05, 0.3226, 8.808e-05, 8.8e-05, 0.3226, 0.09685, 0.9999, 0.06459, 0.9999, 8.808e-05, 0.9032, 0.7096, 0.4839, 8.803e-05, 0.5161, 8.801e-05, 0.4839, 0.7096, 0.8709, 0.7741, 0.7741, 0.7741, 0.8064, 0.7096, 0.5484, 8.804e-05, 0.5806, 8.802e-05, 0.5484, 0.7096, 8.806e-05, 0.7096, 0.03234, 0.6774, 8.806e-05, 0.03234, 0.9999, 8.809e-05, 0.9999, 8.808e-05, 0.9677, 8.808e-05, 0.9032, 0.06459, 0.9999, 8.808e-05, 0.9354, 0.3226, 0.9999, 8.805e-05, 0.7096, 8.805e-05, 0.6774, 8.807e-05, 0.7741, 0.2581, 0.9999, 0.2259, 0.9999, 0.1936, 8.808e-05, 0.2259, 8.808e-05, 8.796e-05, 0.2259, 0.3549, 0.9999, 0.3226, 0.9999, 8.805e-05, 0.6774, 8.804e-05, 0.5806, 0.7096, 0.5484, 0.7096, 0.5806, 0.7096, 0.2581, 0.7096, 0.2904, 0.4194, 8.807e-05, 0.7096, 0.4516, 0.7096, 0.4839, 8.801e-05, 0.4839, 8.806e-05, 0.7419, 0.2904, 0.9999, 0.2581, 0.9999, 0.5161, 0.9999, 0.4839, 0.9999, 0.7096, 0.7096, 0.5161, 0.9999, 0.7096, 0.7096, 0.7096, 0.8709, 0.3549, 0.9999, 8.805e-05, 0.6774, 8.805e-05, 0.6451, 0.5484, 0.9999, 0.5161, 0.9999, 0.7096, 0.8709, 8.799e-05, 0.3549, 0.3549, 8.808e-05, 0.7096, 0.3549, 0.5806, 0.9999, 0.5484, 0.9999, 0.7096, 0.8709, 0.2581, 8.808e-05, 8.799e-05, 0.2904, 8.799e-05, 0.2581, 0.6129, 0.9999, 0.5806, 0.9999, 0.7096, 0.8709, 0.6129, 0.9999, 0.7096, 0.8709, 0.7096, 0.9032, 8.807e-05, 0.7741, 8.806e-05, 0.7419, 0.2581, 0.9999, 0.6451, 0.9999, 0.6129, 0.9999, 0.7096, 0.9032, 0.6451, 0.9999, 0.7096, 0.9032, 0.7096, 0.9354, 8.801e-05, 0.4516, 0.7096, 0.4194, 0.7096, 0.4516, 0.7419, 0.7096, 0.7741, 0.7741, 0.7096, 0.7096, 0.6774, 0.9999, 0.6451, 0.9999, 0.7096, 0.9354, 0.6774, 0.9999, 0.7096, 0.9354, 0.7096, 0.9677, 0.7096, 0.09685, 0.6451, 8.8e-05, 0.7096, 0.06459, 0.7096, 0.9999, 0.6774, 0.9999, 0.7096, 0.9677, 0.7741, 0.7096, 0.7741, 0.7419, 0.7419, 0.7096, 0.03234, 0.9999, 8.808e-05, 0.9677, 8.808e-05, 0.9354, 0.7741, 0.7741, 0.7096, 0.8709, 0.7096, 0.7096, 0.7419, 0.8709, 0.7741, 0.8064, 0.7741, 0.8387, 0.7419, 0.7096, 0.7741, 0.7419, 0.7741, 0.7741, 0.7741, 0.8709, 0.7419, 0.8709, 0.7741, 0.8387, 0.7419, 0.8709, 0.7096, 0.8709, 0.7741, 0.8064, 16.0, 6.004, 15.0, 6.004, 15.0, 14.0, 16.0, 15.0, -6.0, 9.0, -12.0, 6.0, -6.0, 6.0, -6.0, 8.0])
me_plane_001.materials.append(mat_matriging)
me_plane_001.materials.append(mat_matfloor)
me_plane_001.materials.append(mat_matwall)
me_plane_001.materials.append(mat_mattiles)
me_plane_001.materials.append(mat_matwall02)
me_plane_001.materials.append(mat_matbricks)
me_plane_001.update()
me_plane_002 = bpy.data.meshes.new('Plane.002')
me_plane_002.from_pydata([(-1.0, -2.0, 2.0), (-0.01285, -0.9649, -2.175e-08), (1.0, -1.0, 0.0), (9.0, -1.0, 0.0), (-3.0, -1.0, 0.0), (-4.0, -2.0, 2.0), (-5.0, -3.0, 2.0), (-2.0, -3.0, 2.0), (0.0, -3.0, 0.0), (2.0, -4.0, 2.0), (3.0, -3.0, 2.0), (3.0, -5.0, 2.0), (-2.0, -5.0, 2.0), (-4.0, 5.0, 2.0), (2.0, -2.0, 2.0), (11.0, -3.009, 2.0), (10.0, -2.009, 2.0), (-5.0, 6.0, 2.0), (-3.0, 4.0, 0.0), (-1.0, -4.0, 2.0), (1.0, -3.0, 0.0), (11.0, 5.991, 2.0), (10.0, 4.991, 2.0), (9.0, 4.0, 0.0), (-5.0, -3.0, -2.0), (-2.0, -3.0, -2.0), (3.0, -3.0, -2.0), (3.0, -5.0, -2.0), (-2.0, -5.0, -2.0), (11.0, -3.009, -2.0), (-5.0, 6.0, -2.0), (11.0, 5.991, -2.0)], [], [(19, 0, 7, 12), (9, 11, 10, 14), (0, 5, 6, 7), (18, 2, 3, 23), (2, 1, 8, 20), (2, 14, 16, 3), (14, 2, 20, 9), (19, 9, 20, 8), (10, 11, 27, 26), (0, 1, 4, 5), (22, 13, 18, 23), (15, 16, 14, 10), (21, 17, 13, 22), (5, 4, 18, 13), (1, 0, 19, 8), (13, 17, 6, 5), (22, 23, 3, 16), (22, 16, 15, 21), (7, 6, 24, 25), (21, 15, 29, 31), (2, 18, 4, 1), (11, 12, 28, 27), (6, 17, 30, 24), (12, 7, 25, 28), (29, 15, 10, 26), (17, 21, 31, 30), (12, 11, 9, 19), (24, 30, 26, 25), (25, 26, 27, 28), (26, 30, 31, 29)])
me_plane_002.polygons.foreach_set('material_index', [0, 0, 0, 1, 1, 2, 2, 2, 4, 2, 2, 0, 0, 2, 2, 0, 2, 0, 4, 4, 1, 4, 4, 4, 4, 4, 0, 0, 0, 0])
_uv = me_plane_002.uv_layers.new(name='UVMap')
_uv.uv.foreach_set('vector', [-3.023, 1.001, -3.023, 3.01, -4.029, 2.006, -4.029, -0.002774, -0.005559, 1.001, 1.0, -0.002774, 1.0, 2.006, -0.005559, 3.01, -3.023, 3.01, -6.041, 3.01, -7.046, 2.006, -4.029, 2.006, -5.03, 4.015, -1.01, -1.007, 7.03, -1.007, 7.03, 4.015, -1.01, -1.007, -2.028, -0.9713, -2.015, -3.015, -1.01, -3.015, 3.001, 6.557e-07, 2.001, 1.0, -5.999, 1.0, -4.999, 6.557e-07, 3.0, 1.0, 2.0, 0.0, 4.0, 0.0, 5.0, 1.0, 5.001, 1.0, 2.001, 1.0, 3.001, 6.557e-07, 4.001, 6.557e-07, -2.57, 1.0, -4.07, 1.0, -4.07, 0.0, -2.57, 0.0, 5.001, 1.0, 4.014, 6.557e-07, 7.001, 6.557e-07, 8.001, 1.0, -5.999, 1.0, 8.001, 1.0, 7.001, 0.0, -4.999, 0.0, 9.047, 1.996, 8.041, 3.001, -0.005559, 3.01, 1.0, 2.006, 9.047, 11.03, -7.046, 11.04, -6.041, 10.04, 8.041, 10.03, 3.0, 1.0, 2.0, 0.0, -3.0, 0.0, -4.0, 1.0, 1.965, 0.0, 3.0, 1.0, 5.0, 1.0, 4.0, 0.0, -6.041, 10.04, -7.046, 11.04, -7.046, 2.006, -6.041, 3.01, -3.991, 1.0, -3.0, 0.0, 2.0, 0.0, 3.009, 1.0, 8.041, 10.03, 8.041, 3.001, 9.047, 1.996, 9.047, 11.03, -2.0, 1.0, -3.5, 1.0, -3.5, 0.0, -2.0, 0.0, 4.173, 1.0, -2.577, 1.0, -2.577, 0.0, 4.173, 0.0, -1.01, -1.007, -5.03, 4.015, -5.03, -1.007, -2.028, -0.9713, 0.5, 1.0, -2.0, 1.0, -2.0, 2.98e-07, 0.5, 2.98e-07, -2.57, 1.0, 4.18, 1.0, 4.18, 0.0, -2.57, 0.0, -4.07, 1.0, -2.57, 1.0, -2.57, 0.0, -4.07, 0.0, 4.5, 0.0, 4.5, 1.0, 0.5, 1.0, 0.5, 0.0, -5.502, 1.0, 6.498, 1.0, 6.498, 0.0, -5.502, 0.0, -4.029, -0.002774, 1.0, -0.002774, -0.005559, 1.001, -3.023, 1.001, -0.07178, -0.4498, 0.9968, -0.4498, -0.07178, 0.5, -0.07178, -0.09365, -0.07178, -0.09365, -0.07178, 0.5, -0.3092, 0.5, -0.3092, -0.09365, -0.07178, 0.5, 0.9968, -0.4498, 0.9957, 1.45, -0.07286, 1.45])
me_plane_002.materials.append(mat_matriging)
me_plane_002.materials.append(mat_matfloor)
me_plane_002.materials.append(mat_matwall)
me_plane_002.materials.append(mat_mattiles)
me_plane_002.materials.append(mat_matwall02)
me_plane_002.materials.append(mat_matbricks)
me_plane_002.update()
me_plane_003 = bpy.data.meshes.new('Plane.003')
me_plane_003.from_pydata([(-2.307, -1.744, -0.0005476), (-0.3507, -2.158, -0.0005476), (-1.893, 0.213, -0.0005476), (0.06397, -0.2016, -0.0005476), (-1.401, -1.379, 0.0145), (0.5072, -0.7814, 0.0145), (-1.999, 0.5291, 0.0145), (-0.0908, 1.127, 0.0145), (1.746, -0.01496, 0.007414), (-0.07996, 0.802, 0.007414), (0.9286, -1.841, 0.007414), (-0.8969, -1.024, 0.007414), (-0.4702, 1.487, 0.01012), (0.5718, -0.22, 0.01012), (1.237, 2.529, 0.01012), (2.279, 0.822, 0.01012), (3.264, -1.076, 0.0005945), (2.007, 0.4802, 0.0005945), (1.711, -2.331, 0.0005945), (0.4553, -0.7751, 0.0005945), (-0.4745, 0.2506, 0.002731), (-0.1753, 2.228, 0.002731), (-2.452, 0.5497, 0.002731), (-2.153, 2.527, 0.002731)], [], [(0, 1, 3, 2), (4, 5, 7, 6), (8, 9, 11, 10), (12, 13, 15, 14), (16, 17, 19, 18), (20, 21, 23, 22)])
_uv = me_plane_003.uv_layers.new(name='UVMap')
_uv.uv.foreach_set('vector', [0.0, 0.0, 1.0, 0.0, 1.0, 1.0, 0.0, 1.0, 0.0, 0.0, 1.0, 0.0, 1.0, 1.0, 0.0, 1.0, 0.0, 0.0, 1.0, 0.0, 1.0, 1.0, 0.0, 1.0, 0.0, 0.0, 1.0, 0.0, 1.0, 1.0, 0.0, 1.0, 0.0, 0.0, 1.0, 0.0, 1.0, 1.0, 0.0, 1.0, 0.0, 0.0, 1.0, 0.0, 1.0, 1.0, 0.0, 1.0])
me_plane_003.materials.append(mat_material)
me_plane_003.update()
me_cage = bpy.data.meshes.new('Cage')
me_cage.from_pydata([(-1.0, -1.0, 0.1), (-1.0, -1.0, 2.1), (-1.0, 1.0, 0.1), (-1.0, 1.0, 2.1), (1.0, -1.0, 0.1), (1.0, -1.0, 2.1), (1.0, 1.0, 0.1), (1.0, 1.0, 2.1), (-1.0, 1.0, 0.0), (-1.0, -1.0, 0.0), (1.0, 1.0, 0.0), (1.0, -1.0, 0.0), (-1.0, -1.0, 2.2), (-1.0, 1.0, 2.2), (1.0, 1.0, 2.2), (1.0, -1.0, 2.2), (-1.0, -1.0, 0.1), (-1.0, -1.0, 2.1), (-1.0, 1.0, 0.1), (-1.0, 1.0, 2.1), (1.0, -1.0, 0.1), (1.0, -1.0, 2.1), (1.0, 1.0, 0.1), (1.0, 1.0, 2.1)], [], [(0, 4, 6, 2), (5, 1, 3, 7), (4, 0, 9, 11), (5, 7, 14, 15), (8, 10, 11, 9), (2, 6, 10, 8), (0, 2, 8, 9), (6, 4, 11, 10), (14, 13, 12, 15), (3, 1, 12, 13), (1, 5, 15, 12), (7, 3, 13, 14), (16, 17, 19, 18), (18, 19, 23, 22), (22, 23, 21, 20), (20, 21, 17, 16)])
me_cage.polygons.foreach_set('material_index', [0, 0, 0, 0, 0, 0, 0, 0, 0, 0, 0, 0, 1, 1, 1, 1])
_uv = me_cage.uv_layers.new(name='UVMap')
_uv.uv.foreach_set('vector', [0.04545, 0.04545, 0.9545, 0.04545, 0.9545, 0.9545, 0.04545, 0.9545, 0.9545, 0.04545, 0.04545, 0.04545, 0.04545, 0.9545, 0.9545, 0.9545, 0.9545, 0.04545, 0.04545, 0.04545, 0.04545, 5.96e-08, 0.9545, 5.96e-08, 0.04545, 0.9545, 0.9545, 0.9545, 0.9545, 1.0, 0.04545, 1.0, 0.04545, 0.9545, 0.9545, 0.9545, 0.9545, 0.04545, 0.04545, 0.04545, 0.04545, 0.04545, 0.9545, 0.04545, 0.9545, 5.96e-08, 0.04545, 5.96e-08, 0.04545, 0.04545, 0.9545, 0.04545, 0.9545, 5.96e-08, 0.04545, 5.96e-08, 0.9545, 0.04545, 0.04545, 0.04545, 0.04545, 5.96e-08, 0.9545, 5.96e-08, 0.9545, 0.9545, 0.04545, 0.9545, 0.04545, 0.04545, 0.9545, 0.04545, 0.9545, 0.9545, 0.04545, 0.9545, 0.04545, 1.0, 0.9545, 1.0, 0.04545, 0.9545, 0.9545, 0.9545, 0.9545, 1.0, 0.04545, 1.0, 0.9545, 0.9545, 0.04545, 0.9545, 0.04545, 1.0, 0.9545, 1.0, -1.0, 1.0, -1.0, -2.384e-07, 0.0, 0.0, 0.0, 1.0, 0.0, 1.0, 0.0, 0.0, 1.0, 0.0, 1.0, 1.0, 1.0, 1.0, 1.0, 0.0, 2.0, 1.192e-07, 2.0, 1.0, 2.0, 1.0, 2.0, 1.192e-07, 3.0, 0.0, 3.0, 1.0])
me_cage.materials.append(mat_cage)
me_cage.materials.append(mat_bars)
me_cage.update()
me_plane_004 = bpy.data.meshes.new('Plane.004')
me_plane_004.from_pydata([(4.0, -1.0, 0.0), (-1.0, -1.0, 0.0), (-9.0, 10.0, 4.0), (-8.0, 9.0, 4.0), (-10.0, 3.0, 0.0), (-2.0, -2.0, 0.0), (-7.0, 0.0, 0.0), (-7.0, 5.0, 2.0), (-3.0, 3.0, 2.0), (-13.0, 3.0, 0.0), (-13.0, -1.0, 0.0), (-9.0, 1.0, 0.0), (-8.0, -2.0, 2.0), (-5.0, 5.0, 2.0), (4.0, -2.0, 2.0), (-7.0, 1.0, 0.0), (-3.0, 9.0, 2.0), (-5.0, 1.0, 0.0), (13.0, -3.0, 2.0), (-9.0, 7.0, 4.0), (-9.0, 2.0, 2.0), (-5.001, 2.001, 0.01874), (-8.0, 7.0, 4.0), (-9.0, 5.0, 2.0), (-9.0, 3.0, 4.0), (-15.0, 5.0, 2.0), (-15.0, -3.0, 2.0), (-4.0, 7.0, 4.0), (-3.0, 7.0, 4.0), (-4.0, 3.0, 4.0), (-3.0, 3.0, 4.0), (-10.0, 5.96e-07, 0.0), (-9.0, 4.768e-07, 0.0), (-8.0, -3.0, 2.0), (-7.0, 2.0, 0.0), (-8.0, 3.0, 4.0), (-10.0, 1.0, 0.0), (-10.0, -1.0, 0.0), (-14.0, 4.0, 2.0), (-9.0, -1.0, 2.0), (-9.0, -2.0, 2.0), (-9.0, 4.0, 2.0), (-14.0, -2.0, 2.0), (-5.0, 2.0, 2.0), (-7.0, 2.0, 2.0), (-3.0, 10.0, -1.0), (-9.0, -3.0, -1.0), (-9.0, 5.0, -1.0), (12.0, -2.0, 2.0), (-15.0, 5.0, -1.0), (-15.0, -3.0, -1.0), (11.0, 1.0, 0.0), (-3.0, -2.0, 2.0), (11.0, -1.0, 0.0), (-2.0, -1.0, 0.0), (-3.0, -3.0, 2.0), (-3.0, 10.0, 4.0), (-8.0, -1.0, 2.0), (-7.0, -1.0, 0.0), (-1.0, -2.0, 0.0), (0.0, -2.0, 2.0), (0.0, -3.0, 2.0), (8.0, -1.0, 0.0), (8.0, 1.0, 0.0), (8.0, -2.0, 2.0), (-2.0, 1.0, 0.0), (-2.0, 4.0, 0.0), (-3.0, 2.0, 2.0), (-4.0, 9.0, 4.0), (-7.0, 8.0, 2.0), (-5.0, 8.0, 2.0), (-3.0, 10.0, 2.0), (-2.0, 8.0, 0.0), (7.0, 2.0, 2.0), (8.0, 4.0, 0.0), (9.0, 1.0, 0.0), (9.0, 4.0, 0.0), (13.0, 3.0, 2.0), (12.0, 2.0, 2.0), (12.0, 3.0, 2.0), (11.0, 4.0, 0.0), (-1.0, 3.0, 2.0), (-1.0, 2.0, 2.0), (3.0, 8.0, 0.0), (13.0, 10.0, -1.0), (4.0, 9.0, 2.0), (4.0, 10.0, 2.0), (1.0, -4.0, -1.0), (-4.0, -3.0, -1.0), (13.0, 2.0, 2.0), (5.0, 10.0, -1.0), (4.0, 10.0, -1.0), (-4.0, -3.0, 2.0), (-4.0, -4.0, 2.0), (1.0, -4.0, 2.0), (4.0, 1.0, 0.0), (5.0, 3.0, 2.0), (4.0, 2.0, 2.0), (4.0, 3.0, 2.0), (3.0, 4.0, 0.0), (2.0, 2.0, 2.0), (-4.0, -4.0, -1.0), (13.0, 10.0, 2.0), (12.0, 9.0, 2.0), (1.0, -3.0, 2.0), (13.0, 3.0, -1.0), (11.0, 8.0, 0.0), (1.0, -3.0, -1.0), (7.0, 3.0, 2.0), (10.0, 3.0, 2.0), (10.0, 2.0, 2.0), (4.0, -3.0, -1.0), (6.0, 4.0, 0.0), (13.0, 2.0, -1.0), (13.0, -3.0, -1.0), (4.0, -3.0, 2.0), (6.0, 8.0, 0.0), (5.0, 9.0, 2.0), (5.0, 10.0, 2.0), (8.0, -3.0, 2.0), (8.0, -3.0, -1.0), (1.0, 4.0, 0.0), (2.0, 3.0, 2.0), (0.0, 4.0, 0.0), (-8.0, -3.0, -1.0), (0.0, 1.0, 0.0), (1.0, 1.0, 0.0), (-9.0, -3.0, 2.0), (-9.0, 10.0, -1.0)], [], [(14, 0, 1, 60), (52, 54, 58, 12), (85, 86, 71, 16), (44, 15, 34, 7), (32, 6, 15, 11), (25, 49, 50, 26), (97, 73, 108, 96), (48, 18, 89, 78), (5, 59, 1, 54), (5, 55, 61, 59), (25, 23, 47, 49), (7, 34, 21, 13), (6, 57, 12, 58), (12, 33, 92, 52), (52, 55, 5, 54), (41, 4, 36, 20), (31, 32, 11, 36), (68, 3, 69, 70), (93, 55, 52, 92), (33, 124, 88, 92), (111, 120, 119, 115), (44, 7, 22, 35), (115, 14, 60, 104), (16, 28, 8), (43, 13, 21, 17), (38, 41, 23, 25), (26, 127, 40, 42), (38, 42, 10, 9), (127, 33, 12, 40), (67, 82, 81, 8), (69, 3, 22, 7), (29, 30, 28, 27), (24, 35, 22, 19), (13, 43, 29, 27), (44, 35, 24, 20), (8, 66, 72, 16), (38, 25, 26, 42), (37, 40, 39, 31), (40, 12, 57, 39), (62, 53, 51, 75), (2, 3, 68, 56), (60, 1, 59, 61), (119, 64, 14, 115), (41, 38, 9, 4), (15, 44, 20, 11), (10, 36, 4, 9), (20, 36, 11), (31, 39, 32), (43, 67, 30, 29), (77, 105, 84, 102), (83, 99, 98, 85), (58, 17, 15, 6), (2, 23, 41, 19), (26, 50, 46, 127), (121, 72, 66, 123), (79, 77, 102, 103), (103, 106, 80, 79), (93, 94, 61, 55), (113, 89, 18, 114), (72, 121, 99, 83), (119, 120, 114, 18), (57, 6, 32, 39), (82, 67, 65, 125), (70, 13, 27, 68), (117, 103, 102, 118), (23, 2, 128, 47), (19, 41, 20, 24), (85, 16, 72, 83), (108, 73, 63, 74), (75, 76, 74, 63), (110, 109, 76, 75), (76, 80, 106, 116), (110, 75, 51, 78), (122, 98, 99, 121), (109, 79, 80, 76), (78, 89, 77, 79), (45, 71, 86, 91), (117, 85, 98, 96), (118, 90, 91, 86), (85, 117, 118, 86), (100, 126, 95, 97), (18, 48, 64, 119), (116, 112, 74, 76), (1, 0, 126, 125), (16, 71, 56, 28), (53, 48, 78, 51), (103, 117, 116, 106), (111, 115, 104, 107), (110, 78, 79, 109), (84, 90, 118, 102), (117, 96, 112, 116), (31, 36, 10, 37), (0, 62, 95, 126), (112, 96, 108, 74), (97, 98, 122, 100), (126, 121, 123, 125), (100, 122, 121, 126), (8, 81, 123, 66), (54, 65, 17, 58), (81, 82, 125, 123), (71, 128, 2, 56), (7, 13, 70, 69), (28, 56, 68, 27), (17, 65, 67, 43), (46, 124, 33, 127), (45, 128, 71), (73, 97, 95, 63), (113, 114, 91, 90), (87, 94, 93, 101), (92, 88, 101, 93), (94, 87, 107, 104), (89, 113, 105, 77), (15, 17, 21, 34), (3, 2, 19, 22), (40, 37, 10, 42), (61, 94, 104, 60), (28, 30, 67, 8), (96, 98, 97), (64, 48, 53, 62), (64, 62, 0, 14), (75, 63, 95, 62), (88, 107, 87, 101), (47, 124, 46, 49), (47, 107, 88, 124), (49, 46, 50), (128, 111, 107, 47), (45, 120, 111, 128), (91, 114, 120, 45), (90, 84, 105, 113), (125, 65, 54, 1)])
me_plane_004.polygons.foreach_set('material_index', [2, 2, 3, 3, 1, 0, 3, 3, 1, 2, 0, 4, 2, 3, 2, 6, 5, 2, 3, 0, 0, 2, 3, 0, 3, 3, 3, 6, 3, 3, 2, 3, 3, 2, 0, 2, 3, 6, 3, 1, 3, 2, 3, 6, 2, 5, 6, 6, 0, 0, 2, 1, 0, 0, 1, 3, 2, 3, 0, 1, 0, 2, 2, 2, 3, 0, 0, 2, 2, 1, 2, 1, 2, 2, 2, 3, 0, 3, 0, 3, 2, 3, 1, 1, 0, 2, 2, 0, 3, 0, 2, 5, 1, 2, 3, 1, 2, 2, 1, 2, 0, 1, 3, 2, 0, 0, 2, 0, 0, 0, 0, 0, 1, 3, 6, 3, 0, 3, 2, 2, 1, 0, 0, 0, 0, 0, 0, 0, 0, 1])
_uv = me_plane_004.uv_layers.new(name='UVMap')
_uv.uv.foreach_set('vector', [8.0, 1.0, 8.0, 6.557e-07, 3.0, 6.557e-07, 4.0, 1.0, 1.0, 1.0, 2.0, 6.557e-07, 1.043e-06, 0.0, -1.0, 1.0, -2.513, 4.023, -2.513, 4.526, -6.025, 4.526, -6.025, 4.023, 3.0, 1.0, 2.0, 0.0, 3.0, 0.0, 6.0, 1.0, -9.238, -2.575, -7.188, -2.575, -7.188, -1.55, -9.238, -1.55, 6.0, 2.0, 6.0, -1.788e-07, -2.0, -1.788e-07, -2.0, 2.0, -2.513, 0.5011, -1.007, 0.5011, -1.007, 1.004, -2.011, 1.004, 1.501, -1.511, 2.003, -2.015, 2.003, 0.5011, 1.501, 0.5011, -2.063, -4.625, -1.038, -4.625, -1.038, -3.6, -2.063, -3.6, 1.043e-06, 0.0, -1.0, 1.0, 10.0, 1.0, 5.0, 6.557e-07, 12.0, 2.0, 6.0, 2.0, 6.0, 4.47e-07, 12.0, 4.47e-07, -3.0, 4.996, -3.0, 1.999, -1.001, 2.0, -1.0, 4.996, 1.0, 0.0, 9.0, 1.0, 10.0, 1.0, 1.043e-06, 0.0, -8.533, -1.511, -8.533, -2.015, -6.527, -2.015, -6.025, -1.511, 9.0, 1.0, 10.0, 1.0, 1.043e-06, 0.0, 1.0, 0.0, 5.0, 1.0, 4.0, 0.0, 2.0, 0.0, 3.0, 1.0, -6.0, 0.001849, -5.0, 0.001849, -5.0, 1.001, -6.0, 1.001, 2.5, 1.0, -1.5, 1.0, -0.5, 0.0, 1.5, 0.0, -6.527, -2.518, -6.025, -2.015, -6.025, -1.511, -6.527, -2.015, 10.0, 2.0, 10.0, 1.699e-06, 6.0, 1.699e-06, 6.0, 2.0, -0.625, -0.01351, 3.875, -0.01351, 3.875, 1.646, -0.625, 1.646, 4.0, 0.0, 1.0, 0.0, -0.3333, 1.0, 3.0, 1.0, -2.513, -2.015, -2.513, -1.511, -4.52, -1.511, -4.018, -2.015, 2.652, 0.875, 1.252, 2.975, -2.073, 0.875, 1.5, 1.0, -1.5, 1.0, 1.499, 0.009371, 2.5, 0.0, -11.54, 1.507, -9.035, 1.507, -9.035, 2.01, -12.05, 2.01, -12.05, -2.015, -9.035, -2.015, -9.035, -1.511, -11.54, -1.511, 5.0, 1.0, -1.0, 1.0, 1.043e-06, 0.0, 4.0, 0.0, -9.035, -2.015, -8.533, -2.015, -8.533, -1.511, -9.035, -1.511, -3.024, 0.5, -2.014, 0.5, -2.014, 1.005, -3.024, 1.005, -1.0, 0.0, -2.0, 1.0, -0.3333, 1.0, 1.0, 0.0, 1.5, -1.0, 2.0, -1.0, 2.0, 0.7143, 1.5, 0.7143, -1.0, -1.0, -0.5, -1.0, -0.5, 0.7143, -1.0, 0.7143, 1.0, 0.0, 4.0, 0.0, 3.0, 1.0, -0.3333, 1.0, -1.141, 0.25, -2.141, 2.25, -3.141, 2.25, -3.141, 0.25, -1.75, 1.0, -1.0, 0.0, 2.0, 0.0, 2.75, 1.0, -11.54, 1.507, -12.05, 2.01, -12.05, -2.015, -11.54, -1.511, 1.043e-06, 0.0, -1.0, 1.0, 1.043e-06, 1.0, 1.0, 0.0, -9.035, -1.511, -8.533, -1.511, -8.533, -1.008, -9.035, -1.008, 8.187, -3.6, 11.26, -3.6, 11.26, -1.55, 9.212, -1.55, -1.0, 2.0, -0.5, 1.571, 1.5, 1.571, 2.0, 2.0, -1.0, 1.0, 1.043e-06, 0.0, 1.043e-06, 0.0, -1.0, 1.0, -0.5057, -2.015, -0.5057, -1.511, -2.513, -1.511, -2.513, -2.015, -5.0, 1.0, -10.0, 1.0, -9.0, 6.557e-07, -6.0, 6.557e-07, -7.96, 0.0, -7.96, 1.0, -9.95, 1.0, -9.95, 0.0, -9.0, -0.9969, -6.0, 1.001, -6.0, 2.998, -9.0, 2.998, -5.0, 1.0, -6.0, 6.557e-07, -5.0, 6.557e-07, -6.0, 6.557e-07, -5.0, 1.0, -5.0, 6.557e-07, -2.125, -1.078, -0.125, -1.078, -0.125, 0.9219, -1.125, 0.9219, 0.8615, 1.687, 0.8615, 0.007244, -4.2, 0.007244, -4.2, 1.687, 8.0, 0.0, 1.043e-06, 0.0, -1.0, 1.0, 9.0, 1.0, -7.188, -3.6, -5.138, -1.55, -7.188, -1.55, -7.188, -2.575, 4.384, 2.256, -0.7347, 0.953, -1.758, 0.953, 1.54, 2.256, 12.0, 2.0, 12.0, 1.699e-06, 6.0, 1.699e-06, 6.0, 2.0, 1.012, 1.525, -2.063, 5.625, -2.063, 1.525, -0.01316, 1.525, 1.501, 1.004, 2.003, 1.004, 2.003, 4.526, 1.501, 4.023, 9.0, 1.0, 8.0, 0.0, 1.043e-06, 0.0, -1.0, 1.0, -6.527, -2.518, -4.018, -2.518, -4.52, -2.015, -6.025, -2.015, 1.585, 0.007244, 1.585, 1.687, 5.2, 1.687, 5.2, 0.007244, -2.063, 5.625, 1.012, 1.525, 3.062, 1.525, 3.062, 5.625, 3.875, 1.646, 3.875, -0.01351, 9.5, -0.01351, 9.5, 1.646, -4.0, 1.0, -3.0, 6.557e-07, -5.0, 6.557e-07, -5.0, 1.0, -1.988, 1.0, -3.979, 1.0, -2.983, 0.0, -0.9929, 0.0, -1.0, 0.0, 1.0, 0.0, -0.3333, 1.0, -2.0, 1.0, -2.011, 4.023, 1.501, 4.023, 2.003, 4.526, -2.011, 4.526, -0.7347, 0.953, 4.384, 2.256, 4.384, -1.028, -0.7347, -1.028, 1.54, 2.256, -1.758, 0.953, -3.806, 0.953, -2.782, 2.256, 2.988, 1.0, -3.979, 1.0, -2.983, 0.0, 1.993, 0.0, 1.0, 1.0, 4.768e-07, 1.0, -1.0, 0.0, 2.0, 0.0, 9.212, -1.55, 9.212, 1.525, 8.187, 1.525, 8.187, -1.55, 4.768e-07, 1.0, 1.0, 1.0, 2.0, 0.0, -1.0, 0.0, 9.212, 1.525, 11.26, 1.525, 11.26, 5.625, 6.137, 5.625, 8.96, 1.0, 7.964, 0.0, 9.955, 0.0, 10.95, 1.0, 5.0, 1.0, 10.0, 1.0, 6.0, 6.557e-07, 3.0, 6.557e-07, 5.0, 1.0, 10.0, 1.0, 6.0, 6.557e-07, 3.0, 6.557e-07, 1.501, 0.5011, 2.003, 0.5011, 2.003, 1.004, 1.501, 1.004, -8.5, -0.01352, -8.5, 1.646, -0.625, 1.646, -0.625, -0.01352, -2.011, 4.023, -2.513, 4.023, -2.513, 1.004, -2.011, 1.004, 0.5, 1.646, 0.5, -0.01352, -0.625, -0.01352, -0.625, 1.646, -2.513, 4.023, -2.011, 4.023, -2.011, 4.526, -2.513, 4.526, 0.9976, 1.0, 0.00238, 0.0, 2.988, 0.0, 2.988, 1.0, 2.003, -2.015, 1.501, -1.511, -0.5057, -1.511, -0.5057, -2.015, 6.137, 5.625, 6.137, 1.525, 8.187, 1.525, 9.212, 1.525, -1.038, -3.6, 4.087, -3.6, 1.012, -1.55, -0.03157, -1.548, 2.652, 0.875, 3.439, 0.875, 3.439, 2.975, 1.252, 2.975, 1.043e-06, 0.0, -1.0, 1.0, 9.0, 1.0, 7.0, 0.0, 10.95, 1.0, 3.983, 1.0, 4.979, 0.0, 9.955, 0.0, -0.625, -0.01351, -0.625, 1.646, -4.0, 1.646, -4.0, -0.01351, 0.4978, 0.5011, 1.501, 0.5011, 1.501, 1.004, 0.4978, 1.004, 9.5, -0.01352, 0.5, -0.01352, 0.5, 1.646, 9.5, 1.646, 2.75, 1.0, -1.75, 1.0, -1.0, 0.0, 2.0, 0.0, -6.0, 0.001849, -6.0, 1.001, -9.0, -0.9969, -6.0, -0.9969, 4.087, -3.6, 8.187, -3.6, 4.087, -1.55, 1.012, -1.55, 1.043e-06, 0.0, -1.0, 1.0, 1.0, 1.0, 2.0, 6.557e-07, -2.513, 0.5011, -2.513, 1.004, -3.516, 1.004, -3.516, 0.5011, 1.012, -1.55, 1.012, 1.525, -0.01316, 1.525, -0.01316, -1.55, 4.768e-07, 1.0, 1.0, 1.0, 2.0, 0.0, -1.0, 0.0, -1.0, 1.0, 1.0, 1.0, 2.0, 6.557e-07, 1.043e-06, 0.0, -2.063, -3.6, -2.063, -1.55, -5.138, -1.55, -7.188, -3.6, 1.0, 1.0, 4.768e-07, 1.0, -1.0, 0.0, 2.0, 0.0, 1.75, 1.907, 5.25, -0.05404, 5.25, 3.306, 1.75, 3.306, -7.188, 2.55, -5.138, 2.55, -5.138, 5.625, -7.188, 5.625, 2.0, 0.7143, 2.0, 2.0, 1.5, 1.571, 1.5, 0.7143, -5.969, 0.0, -2.983, 0.0, -3.979, 1.0, -5.969, 1.0, 11.0, 1.699e-06, 10.0, 1.699e-06, 10.0, 2.0, 11.0, 2.0, 1.75, -0.05404, 5.25, -0.05404, 1.75, 1.907, 5.974, 1.0, 2.988, 1.0, 2.988, 0.0, 6.969, 0.0, 7.007, 0.9672, 7.007, 3.292, 2.823, -2.752, 3.288, -2.752, 8.0, 1.699e-06, 8.0, 2.0, 11.0, 2.0, 11.0, 1.699e-06, -1.0, 2.0, -1.0, -1.788e-07, -2.0, -1.788e-07, -2.0, 2.0, -1.0, 2.0, -1.0, -1.788e-07, -2.0, -1.788e-07, -2.0, 2.0, 1.585, 1.687, 1.585, 0.007244, 0.8615, 0.007244, 0.8615, 1.687, -7.188, -1.55, -5.138, -1.55, -5.139, -0.5244, -7.188, -0.525, -0.5, 1.571, -1.0, 2.0, -1.0, 0.7143, -0.5, 0.7143, -5.0, 1.0, -6.0, 6.557e-07, -9.0, 6.557e-07, -10.0, 1.0, -4.52, -2.015, -4.018, -2.518, -4.018, -2.015, -4.52, -1.511, 1.252, 2.975, -2.073, 2.975, -2.861, 0.875, -2.073, 0.875, -2.011, 1.004, -2.513, 1.004, -2.513, 0.5011, 8.0, 1.0, 10.0, 1.0, 7.0, 6.557e-07, 8.0, 6.557e-07, 8.0, 1.0, 8.0, 6.557e-07, 8.0, 6.557e-07, 8.0, 1.0, 9.212, -1.55, 8.187, -1.55, 4.087, -1.55, 8.187, -3.6, -0.8967, 3.292, 1.428, 3.292, 1.428, 3.757, -0.8967, 3.757, -3.221, -0.4275, -2.756, 3.292, -3.221, 3.292, -6.011, -0.4275, -3.221, -0.4275, 1.428, 3.292, -0.8967, 3.292, -2.756, 3.292, -6.011, -0.4275, -3.221, 3.292, -6.011, 3.292, -3.221, -2.752, 2.823, 3.292, 1.428, 3.292, -3.221, -0.4275, -0.4318, -2.752, 4.682, 3.292, 2.823, 3.292, -3.221, -2.752, 2.823, -2.752, 7.007, 3.292, 4.682, 3.292, -0.4318, -2.752, 3.288, -2.752, 7.007, -2.752, 7.007, 0.5023, 7.007, 0.9672, -0.03157, -1.548, -2.063, -1.55, -2.063, -3.6, -1.038, -3.6])
me_plane_004.materials.append(mat_matbricks)
me_plane_004.materials.append(mat_matfloor)
me_plane_004.materials.append(mat_matwall)
me_plane_004.materials.append(mat_matriging)
me_plane_004.materials.append(mat_matstairs)
me_plane_004.materials.append(mat_mattiles)
me_plane_004.materials.append(mat_matwall02)
me_plane_004.update()

# ---- objects
ob_mirandahouse1f = bpy.data.objects.new('MirandaHouse1F', me_plane)
ob_butcherhouse1f = bpy.data.objects.new('ButcherHouse1F', me_plane_001)
ob_oddhouse = bpy.data.objects.new('OddHouse', me_plane_002)
ob_newspaperpilemesh = bpy.data.objects.new('NewspaperPileMesh', me_plane_003)
ob_cagemesh = bpy.data.objects.new('CageMesh', me_cage)
ob_commonhouse1f = bpy.data.objects.new('CommonHouse1F', me_plane_004)

# ---- transforms, parenting, visibility, modifiers, constraints
ob_mirandahouse1f.location = (0.0, 0.0, 0.0)
ob_butcherhouse1f.location = (0.0, 0.0, 0.0)
ob_oddhouse.location = (0.0, 0.0, 0.0)
ob_newspaperpilemesh.location = (3.874, 1.517, 0.01)
ob_cagemesh.location = (4.0, 2.0, 0.0)
ob_commonhouse1f.location = (0.0, 0.0, 0.0)

# ---- collection membership
col_collection.objects.link(ob_mirandahouse1f)
col_collection.objects.link(ob_butcherhouse1f)
col_collection.objects.link(ob_oddhouse)
col_collection.objects.link(ob_newspaperpilemesh)
col_collection.objects.link(ob_cagemesh)
col_collection.objects.link(ob_commonhouse1f)

# ---- scene / render settings (as saved in the file)
scene.frame_start = 1; scene.frame_end = 250; scene.frame_set(0)
scene.render.engine = 'BLENDER_EEVEE_NEXT'
scene.cycles.sampling_pattern = 'TABULATED_SOBOL'
scene.eevee.ray_tracing_options.trace_max_roughness = 0.0
bpy.context.view_layer.update()

# ---- added for rendering (the .blend has no active camera and no usable light): camera, sun
cam_auto = bpy.data.cameras.new('AutoCamera')
cam_auto.lens = 50.0
cam_auto.sensor_width = 36.0
cam_auto.clip_end = 1000.0
ob_auto_camera = bpy.data.objects.new('AutoCamera', cam_auto)
scene.collection.objects.link(ob_auto_camera)
ob_auto_camera.location = (36.3467, -46.2161, 29.9774)
ob_auto_camera.rotation_euler = (1.09748, -7.21219e-08, 0.694738)
scene.camera = ob_auto_camera
light_auto_sun = bpy.data.lights.new('AutoSun', 'SUN')
light_auto_sun.energy = 3.0
light_auto_sun.angle = 0.0523599
ob_auto_sun = bpy.data.objects.new('AutoSun', light_auto_sun)
scene.collection.objects.link(ob_auto_sun)
ob_auto_sun.rotation_euler = (0.872665, 0.174533, 0.523599)
bpy.context.view_layer.update()
